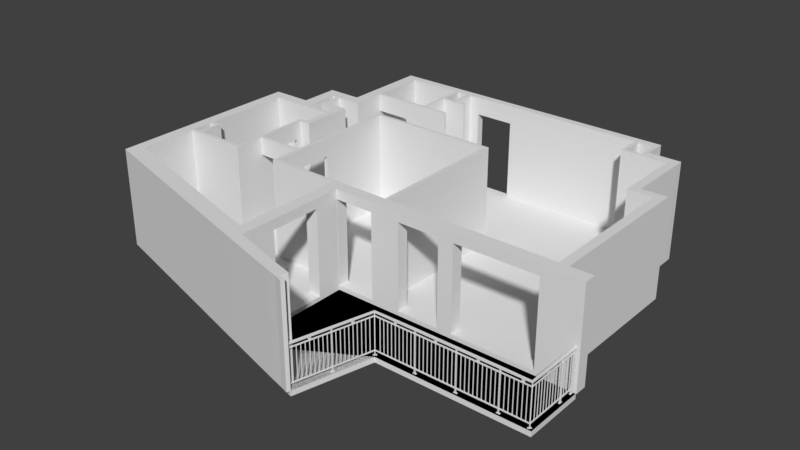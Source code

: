 # Source: appartement7.blend  (saved by Blender 2.79.0; exported with 4.5.12 LTS)
import bpy
from mathutils import Matrix  # noqa: F401  (used for matrix-valued properties, if any)

bpy.ops.wm.read_factory_settings(use_empty=True)
scene = bpy.context.scene
scene.name = 'Scene'

# ---- collections
col_collection_1 = bpy.data.collections.new('Collection 1'); scene.collection.children.link(col_collection_1)

# ---- materials (node trees are filled in below, after node groups)
mat_material = bpy.data.materials.new('Material')
mat_material.alpha_threshold = 0.0
mat_material.roughness = 0.5
mat_material.line_color = (0.0, 0.0, 0.0, 1.0)

# ---- material node trees

# ---- world
world_world = bpy.data.worlds.new('World'); scene.world = world_world
world_world.color = (0.05088, 0.05088, 0.05088)
world_world.use_sun_shadow = False
world_world.sun_shadow_jitter_overblur = 0.0
world_world.cycles.sampling_method = 'MANUAL'

# ---- meshes
me_plane_007 = bpy.data.meshes.new('Plane.007')
me_plane_007.from_pydata([(378.4, -290.3, 6.348e-06), (378.4, -136.3, 6.348e-06), (578.4, -290.3, 6.348e-06), (578.4, -136.3, 6.348e-06), (-41.08, -290.3, 6.348e-06), (-41.08, -136.3, 6.348e-06), (198.0, -136.3, 6.348e-06), (198.0, -290.3, 6.348e-06), (-41.08, -430.4, 6.348e-06), (149.3, -483.0, 7.788e-06), (578.4, -290.3, 6.348e-06), (378.4, -290.3, 6.348e-06), (378.4, -136.3, 6.348e-06), (578.4, -136.3, 6.348e-06), (-41.08, -290.3, 6.348e-06), (-41.08, -136.3, 6.348e-06), (198.0, -136.3, 6.348e-06), (198.0, -290.3, 6.348e-06), (149.3, -483.0, 7.788e-06), (-41.08, -430.4, 6.348e-06), (578.4, -290.3, 6.348e-06), (378.4, -290.3, 6.348e-06), (378.4, -136.3, 6.348e-06), (578.4, -136.3, 6.348e-06), (-41.08, -290.3, 6.348e-06), (-41.08, -136.3, 6.348e-06), (198.0, -136.3, 6.348e-06), (198.0, -290.3, 6.348e-06), (149.3, -483.0, 7.788e-06), (-41.08, -430.4, 6.348e-06), (378.4, -290.3, -13.0), (378.4, -136.3, -13.0), (578.4, -136.3, -13.0), (578.4, -290.3, -13.0), (198.0, -290.3, -13.0), (-41.08, -290.3, -13.0), (-41.08, -136.3, -13.0), (198.0, -136.3, -13.0), (378.4, -290.3, -13.0), (198.0, -290.3, -13.0), (198.0, -136.3, -13.0), (378.4, -136.3, -13.0), (149.3, -483.0, -13.0), (-41.08, -430.4, -13.0), (-41.08, -290.3, -13.0), (198.0, -290.3, -13.0)], [], [(7, 17, 11, 0), (2, 3, 1, 6, 5, 4, 8, 9, 7, 0), (3, 13, 12, 1), (8, 19, 18, 9), (6, 16, 15, 5), (10, 11, 21, 20), (17, 18, 28, 27), (13, 10, 20, 23), (11, 17, 27, 21), (9, 18, 17, 7), (2, 10, 13, 3), (1, 12, 16, 6), (0, 11, 10, 2), (5, 15, 14, 4), (4, 14, 19, 8), (16, 12, 22, 26), (14, 15, 25, 24), (19, 14, 24, 29), (15, 16, 26, 25), (18, 19, 29, 28), (12, 13, 23, 22), (30, 31, 32, 33), (22, 21, 20, 23), (23, 32, 31, 22), (20, 33, 32, 23), (21, 30, 33, 20), (34, 35, 36, 37), (25, 36, 35, 24), (26, 37, 36, 25), (38, 39, 40, 41), (27, 39, 38, 21), (22, 41, 40, 26), (26, 27, 21, 22), (42, 43, 44, 45), (29, 43, 42, 28), (24, 44, 43, 29), (28, 42, 45, 27), (24, 27, 26, 25), (27, 24, 29, 28)])
me_plane_007.use_remesh_preserve_volume = False
me_plane_007.use_remesh_preserve_attributes = False
me_plane_007.use_mirror_vertex_groups = False
me_plane_007.update()
me_plane_006 = bpy.data.meshes.new('Plane.006')
me_plane_006.from_pydata([(-187.8, -85.02, -1.601e-11), (101.2, -85.02, 6.854e-14), (-187.8, 77.84, 1.922e-05), (101.2, 76.7, 1.777e-05), (22.43, -85.02, -2.021e-12), (22.43, 77.84, 1.922e-05), (101.2, 99.86, 4.74e-05), (22.43, 99.86, 4.74e-05)], [], [(4, 5, 3, 1), (0, 2, 5, 4), (3, 5, 7, 6)])
me_plane_006.use_remesh_preserve_volume = False
me_plane_006.use_remesh_preserve_attributes = False
me_plane_006.use_mirror_vertex_groups = False
me_plane_006.update()
me_plane_005 = bpy.data.meshes.new('Plane.005')
me_plane_005.from_pydata([(-50.55, -85.02, 0.0), (100.0, -85.02, 0.0), (-50.55, 62.81, 0.0), (100.0, 62.81, 0.0), (-50.55, 487.8, 0.0004424), (100.0, 487.8, 0.0004424), (30.3, -85.02, 0.0), (30.3, 62.81, 0.0), (30.3, 487.8, 0.0004424), (100.0, -23.65, 0.0), (-50.55, -23.65, 0.0), (30.3, -23.65, 0.0), (-163.8, 62.81, -1.309e-11), (-163.8, -23.65, -1.309e-11), (-163.8, 487.8, 0.0004424), (100.0, 189.6, 0.000132), (-50.55, 189.6, 0.000132), (30.3, 189.6, 0.000132), (-163.8, 189.6, 0.000132), (-50.55, 552.6, 0.0005099), (30.3, 552.6, 0.0005099), (-163.8, 552.6, 0.0005099)], [], [(11, 7, 3, 9), (17, 8, 5, 15), (16, 4, 8, 17), (10, 2, 7, 11), (0, 10, 11, 6), (6, 11, 9, 1), (2, 10, 13, 12), (16, 18, 14, 4), (2, 12, 18, 16), (2, 16, 17, 7), (7, 17, 15, 3), (14, 21, 19, 4), (4, 19, 20, 8)])
me_plane_005.use_remesh_preserve_volume = False
me_plane_005.use_remesh_preserve_attributes = False
me_plane_005.use_mirror_vertex_groups = False
me_plane_005.update()
me_plane_004 = bpy.data.meshes.new('Plane.004')
me_plane_004.from_pydata([(-5.748, -85.02, -2.355e-11), (104.2, -85.02, 5.76e-11), (-5.748, 136.2, 9.384e-05), (104.2, 136.2, 9.384e-05), (-370.7, -85.02, -1.771e-11), (-370.7, 136.2, 9.384e-05), (-5.748, 784.6, 0.0009235), (-370.7, 784.6, 0.0009235), (-160.6, 136.2, 9.384e-05), (-160.6, -85.02, -7.516e-12), (-160.6, 784.6, 0.0009235), (-370.7, -105.0, -2.559e-05), (-160.6, -105.0, -2.559e-05), (19.62, -85.02, -5.236e-11), (19.62, 136.2, 9.384e-05), (-81.51, -85.02, -1.102e-11), (-81.51, 136.2, 9.384e-05), (-81.51, 784.6, 0.0009235), (-5.748, -165.5, -0.000103), (19.62, -165.5, -0.000103), (-81.51, -165.5, -0.000103), (-5.748, 213.2, 0.0001924), (-370.7, 213.2, 0.0001924), (-160.6, 213.2, 0.0001924), (-81.51, 213.2, 0.0001924), (-583.0, -85.02, -6.953e-12), (-647.8, 136.2, 9.384e-05), (-577.0, -105.0, -2.559e-05), (-669.4, 213.2, 0.0001924), (-370.7, -276.6, -0.0002451), (-528.4, -276.6, -0.0002451), (-5.748, 712.7, 0.0008316), (-160.6, 712.7, 0.0008316), (-81.51, 712.7, 0.0008316), (-370.7, 712.7, 0.0008316), (7.564, 784.6, 0.0009235), (7.564, 712.7, 0.0008316)], [], [(13, 14, 3, 1), (9, 4, 5, 8), (33, 17, 6, 31), (34, 7, 10, 32), (15, 9, 8, 16), (9, 12, 11, 4), (0, 2, 14, 13), (0, 15, 16, 2), (32, 10, 17, 33), (13, 19, 18, 0), (0, 18, 20, 15), (8, 23, 24, 16), (5, 22, 23, 8), (16, 24, 21, 2), (11, 27, 25, 4), (5, 26, 28, 22), (4, 25, 26, 5), (11, 29, 30, 27), (23, 32, 33, 24), (22, 34, 32, 23), (24, 33, 31, 21), (31, 6, 35, 36)])
me_plane_004.use_remesh_preserve_volume = False
me_plane_004.use_remesh_preserve_attributes = False
me_plane_004.use_mirror_vertex_groups = False
me_plane_004.update()
me_plane_001 = bpy.data.meshes.new('Plane.001')
me_plane_001.from_pydata([(-54.0, -85.02, 0.0), (100.0, -85.02, 0.0), (-54.0, 62.81, 0.0), (100.0, 62.81, 0.0)], [], [(0, 2, 3, 1)])
me_plane_001.use_remesh_preserve_volume = False
me_plane_001.use_remesh_preserve_attributes = False
me_plane_001.use_mirror_vertex_groups = False
me_plane_001.update()
me_plane_003 = bpy.data.meshes.new('Plane.003')
me_plane_003.from_pydata([(-16.7, -10.57, 0.0), (13.3, -10.57, 0.0), (-16.7, 9.22, 0.0), (13.3, 9.22, 0.0), (-16.7, -241.8, 0.0), (13.3, -241.8, 0.0), (-16.7, -211.3, 0.0), (13.3, -211.3, 0.0), (-103.5, -241.8, 0.0), (-103.5, -211.3, 0.0), (-71.92, -211.3, 0.0), (-71.92, -241.8, 0.0), (-103.5, -340.0, 0.0), (-71.92, -340.0, 0.0), (-103.5, -310.7, 0.0), (-71.92, -310.7, 0.0), (-203.6, -340.0, 0.0), (-203.6, -310.7, 0.0), (-174.4, -310.7, 0.0), (-174.4, -340.0, 0.0), (-203.6, -773.4, 0.0), (-174.4, -773.4, 0.0), (-203.6, -806.7, 0.0), (226.4, -10.57, 0.0), (226.4, 9.22, 0.0), (189.7, -10.57, 0.0), (189.7, 9.22, 0.0), (201.0, -10.57, 0.0), (201.0, 9.22, 0.0), (189.7, -75.82, 0.0), (201.0, -75.82, 0.0), (189.7, -66.97, 0.0), (201.0, -66.97, 0.0), (226.3, -75.82, 0.0), (226.3, -66.97, 0.0), (153.0, -75.82, 0.0), (153.0, -66.97, 0.0), (153.1, 9.22, 0.0), (153.1, -10.57, 0.0), (161.7, -10.57, 0.0), (161.7, 9.22, 0.0), (161.7, -66.97, 0.0), (161.7, -75.82, 0.0), (153.0, -154.7, 0.0), (161.7, -154.7, 0.0), (153.0, -147.3, 0.0), (161.7, -147.3, 0.0), (509.1, -998.4, -8.156e-10), (-188.3, -804.1, 0.0), (286.8, -939.3, 0.0), (455.2, -983.6, -8.156e-10), (225.6, -154.7, 0.0), (225.6, -147.3, 0.0), (490.5, -993.1, -8.156e-10), (308.2, -942.4, -5.401e-11), (-203.6, -801.4, 0.0), (487.2, -1001.0, -8.156e-10), (103.2, -154.7, 0.0), (103.2, -147.3, 0.0), (497.1, -976.5, -8.156e-10), (451.9, -991.9, -8.156e-10), (461.8, -967.0, -8.156e-10), (-174.4, -331.8, 0.0), (-203.6, -790.9, 0.0), (-103.5, -331.8, 0.0), (-71.92, -331.8, 0.0), (-203.6, -331.8, 0.0), (-182.7, -791.8, 0.0), (13.3, -340.0, 0.0), (13.3, -331.8, 0.0), (-4.626, -331.8, 0.0), (-4.626, -340.0, 0.0), (13.3, -420.8, 0.0), (-4.626, -420.8, 0.0), (13.3, -411.1, 0.0), (-4.626, -411.1, 0.0), (-23.62, -420.8, 0.0), (-23.62, -411.1, 0.0), (-15.31, -420.8, 0.0), (-15.31, -411.1, 0.0), (-23.62, -435.9, 0.0), (-15.31, -435.9, 0.0), (6.132, -331.8, 0.0), (6.132, -340.0, 0.0), (6.132, -420.8, 0.0), (6.132, -411.1, 0.0), (13.3, -289.3, 0.0), (6.132, -289.3, 0.0), (6.132, -297.4, 0.0), (13.3, -297.4, 0.0), (-58.69, -289.3, 0.0), (-58.69, -297.4, 0.0), (-58.56, -241.8, 0.0), (-58.56, -211.3, 0.0), (-50.21, -241.8, 0.0), (-50.21, -211.3, 0.0), (-50.04, -297.4, 0.0), (-50.04, -289.3, 0.0), (-203.6, -562.1, 0.0), (-174.4, -562.1, 0.0), (-203.6, -570.2, 0.0), (-174.4, -570.2, 0.0), (-148.9, -562.1, 0.0), (-148.9, -570.2, 0.0), (-156.5, -570.2, 0.0), (-156.5, -562.1, 0.0), (-203.6, -621.0, 0.0), (-174.4, -621.0, 0.0), (-203.6, -630.5, 0.0), (-174.4, -630.5, 0.0), (-15.31, -621.0, 0.0), (-15.31, -630.5, 0.0), (-156.8, -630.5, 0.0), (-156.8, -621.0, 0.0), (-149.2, -630.5, 0.0), (-149.2, -621.0, 0.0), (-24.14, -630.5, 0.0), (-24.14, -621.0, 0.0), (-15.31, -514.5, 0.0), (-24.14, -514.5, 0.0), (352.6, -10.57, 0.0), (352.6, 9.22, 0.0), (327.2, -10.57, 0.0), (327.2, 9.22, 0.0), (738.3, -10.57, 0.0), (738.3, 9.22, 0.0), (727.6, -10.57, 0.0), (727.6, 9.22, 0.0), (680.3, 9.22, 0.0), (680.3, -10.57, 0.0), (690.1, -10.57, 0.0), (690.1, 9.22, 0.0), (680.3, -74.62, 0.0), (690.1, -74.62, 0.0), (738.3, -58.44, 0.0), (727.6, -58.44, 0.0), (727.6, -48.98, 0.0), (738.3, -48.98, 0.0), (819.6, -58.44, 0.0), (819.6, -48.98, 0.0), (680.3, -65.56, 0.0), (690.1, -65.56, 0.0), (819.9, -74.62, 0.0), (819.9, -65.56, 0.0), (797.1, -74.62, 0.0), (797.1, -65.56, 0.0), (797.2, -58.44, 0.0), (797.2, -48.98, 0.0), (819.9, -254.5, 0.0), (797.1, -254.5, 0.0), (797.1, -233.8, 0.0), (819.9, -233.8, 0.0), (883.9, -254.5, 0.0), (883.9, -233.8, 0.0), (860.3, -254.5, 0.0), (860.3, -233.8, 0.0), (883.9, -652.7, 0.0), (860.3, -652.7, 0.0), (860.3, -622.5, 0.0), (883.9, -622.5, 0.0), (939.0, -652.7, 0.0), (939.0, -622.5, 0.0), (286.8, -652.7, 0.0), (318.5, -622.5, 0.0), (318.5, -652.7, 0.0), (286.8, -622.5, 0.0), (429.3, -652.7, 0.0), (429.3, -622.5, 0.0), (436.9, -622.5, 0.0), (436.9, -652.7, 0.0), (429.3, -260.0, 0.0), (436.9, -260.0, 0.0), (429.3, -268.6, 0.0), (436.9, -268.6, 0.0), (102.1, -260.0, 0.0), (102.1, -268.6, 0.0), (111.0, -268.6, 0.0), (111.0, -260.0, 0.0), (102.1, -462.7, 0.0), (111.0, -462.7, 0.0), (318.5, -630.8, 0.0), (286.8, -630.8, 0.0), (102.1, -622.5, 0.0), (102.1, -630.8, 0.0), (111.0, -630.8, 0.0), (111.0, -622.5, 0.0), (102.1, -540.6, 0.0), (111.0, -540.6, 0.0), (102.1, -547.1, 0.0), (111.0, -547.1, 0.0), (111.0, -554.4, 0.0), (102.1, -554.4, 0.0), (68.53, -547.1, 0.0), (68.53, -554.4, 0.0), (318.5, -926.4, 0.0), (286.8, -926.4, 0.0), (286.8, -902.9, 0.0), (318.5, -902.6, 0.0), (303.1, -950.3, -8.08e-11), (286.8, -945.7, 0.0), (-191.1, -810.2, 0.0), (505.8, -1007.0, -8.156e-10), (-16.7, 9.22, 204.0), (-16.7, -10.57, 204.0), (13.3, -10.57, 204.0), (13.3, 9.22, 204.0), (-16.7, -241.8, 204.0), (13.3, -241.8, 204.0), (-16.7, -211.3, 204.0), (13.3, -211.3, 204.0), (-103.5, -211.3, 204.0), (-103.5, -241.8, 204.0), (-71.92, -211.3, 204.0), (-50.21, -241.8, 204.0), (-58.56, -211.3, 204.0), (-71.92, -241.8, 204.0), (-103.5, -340.0, 204.0), (-71.92, -340.0, 204.0), (-71.92, -310.7, 204.0), (-103.5, -310.7, 204.0), (-174.4, -310.7, 204.0), (-203.6, -310.7, 204.0), (-174.4, -340.0, 204.0), (-203.6, -340.0, 204.0), (-203.6, -773.4, 204.0), (-174.4, -773.4, 204.0), (-203.6, -630.5, 204.0), (-174.4, -562.1, 204.0), (-191.1, -810.2, 204.0), (-203.6, -806.7, 204.0), (-203.6, -801.4, 204.0), (497.1, -976.5, 204.0), (461.8, -967.0, 204.0), (226.4, -10.57, 204.0), (226.4, 9.22, 204.0), (201.0, -10.57, 204.0), (153.1, 9.22, 204.0), (161.7, -10.57, 204.0), (189.7, -10.57, 204.0), (201.0, 9.22, 204.0), (189.7, 9.22, 204.0), (189.7, -75.82, 204.0), (201.0, -75.82, 204.0), (189.7, -66.97, 204.0), (201.0, -66.97, 204.0), (226.3, -75.82, 204.0), (226.3, -66.97, 204.0), (153.0, -66.97, 204.0), (153.0, -75.82, 204.0), (161.7, -66.97, 204.0), (161.7, -75.82, 204.0), (161.7, 9.22, 204.0), (153.1, -10.57, 204.0), (153.0, -154.7, 204.0), (161.7, -154.7, 204.0), (153.0, -147.3, 204.0), (161.7, -147.3, 204.0), (509.1, -998.4, 204.0), (490.5, -993.1, 204.0), (487.2, -1001.0, 204.0), (505.8, -1007.0, 204.0), (225.6, -154.7, 204.0), (225.6, -147.3, 204.0), (103.2, -147.3, 204.0), (103.2, -154.7, 204.0), (318.5, -926.4, 204.0), (303.1, -950.3, 204.0), (286.8, -945.7, 204.0), (-71.92, -331.8, 204.0), (451.9, -991.9, 204.0), (-203.6, -790.9, 204.0), (13.3, -340.0, 204.0), (13.3, -331.8, 204.0), (6.132, -331.8, 204.0), (-4.626, -340.0, 204.0), (-4.626, -331.8, 204.0), (6.132, -420.8, 204.0), (-4.626, -420.8, 204.0), (13.3, -411.1, 204.0), (13.3, -420.8, 204.0), (-4.626, -411.1, 204.0), (-23.62, -420.8, 204.0), (-23.62, -411.1, 204.0), (-15.31, -420.8, 204.0), (-15.31, -411.1, 204.0), (-15.31, -435.9, 204.0), (-23.62, -435.9, 204.0), (6.132, -289.3, 204.0), (13.3, -289.3, 204.0), (6.132, -297.4, 204.0), (13.3, -297.4, 204.0), (-58.69, -297.4, 204.0), (-58.69, -289.3, 204.0), (-50.04, -297.4, 204.0), (-50.04, -289.3, 204.0), (-58.56, -241.8, 204.0), (-50.21, -211.3, 204.0), (-203.6, -562.1, 204.0), (-174.4, -570.2, 204.0), (-203.6, -570.2, 204.0), (-174.4, -621.0, 204.0), (-148.9, -570.2, 204.0), (-148.9, -562.1, 204.0), (-156.5, -570.2, 204.0), (-156.5, -562.1, 204.0), (-203.6, -621.0, 204.0), (-174.4, -630.5, 204.0), (-15.31, -630.5, 204.0), (-15.31, -621.0, 204.0), (-24.14, -630.5, 204.0), (-156.8, -621.0, 204.0), (-156.8, -630.5, 204.0), (-149.2, -621.0, 204.0), (-149.2, -630.5, 204.0), (-24.14, -621.0, 204.0), (-15.31, -514.5, 204.0), (-24.14, -514.5, 204.0), (352.6, -10.57, 204.0), (352.6, 9.22, 204.0), (327.2, -10.57, 204.0), (327.2, 9.22, 204.0), (738.3, -10.57, 204.0), (738.3, 9.22, 204.0), (727.6, -10.57, 204.0), (680.3, 9.22, 204.0), (690.1, -10.57, 204.0), (727.6, 9.22, 204.0), (690.1, 9.22, 204.0), (680.3, -10.57, 204.0), (680.3, -74.62, 204.0), (690.1, -74.62, 204.0), (680.3, -65.56, 204.0), (690.1, -65.56, 204.0), (727.6, -58.44, 204.0), (738.3, -58.44, 204.0), (727.6, -48.98, 204.0), (738.3, -48.98, 204.0), (819.6, -58.44, 204.0), (819.6, -48.98, 204.0), (797.2, -58.44, 204.0), (797.2, -48.98, 204.0), (819.9, -74.62, 204.0), (819.9, -65.56, 204.0), (797.1, -74.62, 204.0), (797.1, -65.56, 204.0), (797.1, -254.5, 204.0), (819.9, -254.5, 204.0), (797.1, -233.8, 204.0), (819.9, -233.8, 204.0), (883.9, -254.5, 204.0), (883.9, -233.8, 204.0), (860.3, -254.5, 204.0), (860.3, -233.8, 204.0), (860.3, -652.7, 204.0), (883.9, -652.7, 204.0), (860.3, -622.5, 204.0), (883.9, -622.5, 204.0), (939.0, -652.7, 204.0), (939.0, -622.5, 204.0), (429.3, -652.7, 204.0), (318.5, -652.7, 204.0), (436.9, -622.5, 204.0), (436.9, -652.7, 204.0), (318.5, -622.5, 204.0), (318.5, -630.8, 204.0), (318.5, -902.6, 204.0), (286.8, -652.7, 204.0), (286.8, -902.9, 204.0), (286.8, -622.5, 204.0), (429.3, -622.5, 204.0), (429.3, -260.0, 204.0), (436.9, -260.0, 204.0), (429.3, -268.6, 204.0), (436.9, -268.6, 204.0), (102.1, -268.6, 204.0), (102.1, -260.0, 204.0), (111.0, -268.6, 204.0), (111.0, -260.0, 204.0), (111.0, -462.7, 204.0), (102.1, -462.7, 204.0), (286.8, -630.8, 204.0), (102.1, -622.5, 204.0), (102.1, -630.8, 204.0), (111.0, -630.8, 204.0), (111.0, -622.5, 204.0), (102.1, -540.6, 204.0), (111.0, -540.6, 204.0), (102.1, -547.1, 204.0), (111.0, -554.4, 204.0), (102.1, -554.4, 204.0), (111.0, -547.1, 204.0), (68.53, -554.4, 204.0), (68.53, -547.1, 204.0), (-203.6, -331.8, 204.0), (13.3, -147.3, 0.0), (-16.7, -147.3, 0.0), (13.3, -147.3, 204.0), (-16.7, -147.3, 204.0), (-16.7, -154.7, 0.0), (-16.7, -154.7, 204.0), (13.3, -154.7, 0.0), (13.3, -154.7, 204.0), (6.234, -10.57, 0.0), (6.234, 9.22, 0.0), (6.234, -241.8, 0.0), (6.234, -211.3, 0.0), (6.234, 9.22, 204.0), (6.234, -241.8, 204.0), (6.234, -147.3, 0.0), (6.234, -154.7, 0.0), (-15.31, -547.1, 0.0), (-24.14, -547.1, 0.0), (-15.31, -547.1, 204.0), (-24.14, -547.1, 204.0), (-24.14, -554.4, 0.0), (-24.14, -554.4, 204.0), (-15.31, -554.4, 0.0), (-15.31, -554.4, 204.0), (-16.7, 9.22, 250.0), (-16.7, -10.57, 250.0), (13.3, -10.57, 250.0), (13.3, 9.22, 250.0), (-16.7, -241.8, 250.0), (13.3, -241.8, 250.0), (-16.7, -211.3, 250.0), (13.3, -211.3, 250.0), (-103.5, -211.3, 250.0), (-103.5, -241.8, 250.0), (-71.92, -211.3, 250.0), (-50.21, -241.8, 250.0), (-58.56, -211.3, 250.0), (-71.92, -241.8, 250.0), (-103.5, -340.0, 250.0), (-71.92, -340.0, 250.0), (-71.92, -310.7, 250.0), (-103.5, -310.7, 250.0), (-174.4, -310.7, 250.0), (-203.6, -310.7, 250.0), (-174.4, -340.0, 250.0), (-203.6, -340.0, 250.0), (-174.4, -331.8, 250.0), (-203.6, -773.4, 250.0), (-174.4, -773.4, 250.0), (-203.6, -630.5, 250.0), (-174.4, -562.1, 250.0), (-191.1, -810.2, 250.0), (-203.6, -806.7, 250.0), (-203.6, -801.4, 250.0), (497.1, -976.5, 250.0), (461.8, -967.0, 250.0), (226.4, -10.57, 250.0), (226.4, 9.22, 250.0), (201.0, -10.57, 250.0), (153.1, 9.22, 250.0), (161.7, -10.57, 250.0), (189.7, -10.57, 250.0), (201.0, 9.22, 250.0), (189.7, 9.22, 250.0), (189.7, -75.82, 250.0), (201.0, -75.82, 250.0), (189.7, -66.97, 250.0), (201.0, -66.97, 250.0), (226.3, -75.82, 250.0), (226.3, -66.97, 250.0), (153.0, -66.97, 250.0), (153.0, -75.82, 250.0), (161.7, -66.97, 250.0), (161.7, -75.82, 250.0), (161.7, 9.22, 250.0), (153.1, -10.57, 250.0), (153.0, -154.7, 250.0), (161.7, -154.7, 250.0), (153.0, -147.3, 250.0), (161.7, -147.3, 250.0), (509.1, -998.4, 250.0), (490.5, -993.1, 250.0), (487.2, -1001.0, 250.0), (505.8, -1007.0, 250.0), (308.2, -942.4, 250.0), (286.8, -939.3, 250.0), (225.6, -154.7, 250.0), (225.6, -147.3, 250.0), (455.2, -983.6, 250.0), (-188.3, -804.1, 250.0), (103.2, -147.3, 250.0), (103.2, -154.7, 250.0), (-182.7, -791.8, 250.0), (286.8, -926.4, 250.0), (318.5, -926.4, 250.0), (303.1, -950.3, 250.0), (286.8, -945.7, 250.0), (-103.5, -331.8, 250.0), (-71.92, -331.8, 250.0), (451.9, -991.9, 250.0), (-203.6, -790.9, 250.0), (13.3, -340.0, 250.0), (13.3, -331.8, 250.0), (6.132, -331.8, 250.0), (-4.626, -340.0, 250.0), (6.132, -340.0, 250.0), (-4.626, -331.8, 250.0), (6.132, -420.8, 250.0), (-4.626, -420.8, 250.0), (13.3, -411.1, 250.0), (13.3, -420.8, 250.0), (-4.626, -411.1, 250.0), (6.132, -411.1, 250.0), (-23.62, -420.8, 250.0), (-23.62, -411.1, 250.0), (-15.31, -420.8, 250.0), (-15.31, -411.1, 250.0), (-15.31, -435.9, 250.0), (-23.62, -435.9, 250.0), (6.132, -289.3, 250.0), (13.3, -289.3, 250.0), (6.132, -297.4, 250.0), (13.3, -297.4, 250.0), (-58.69, -297.4, 250.0), (-58.69, -289.3, 250.0), (-50.04, -297.4, 250.0), (-50.04, -289.3, 250.0), (-58.56, -241.8, 250.0), (-50.21, -211.3, 250.0), (-203.6, -562.1, 250.0), (-174.4, -570.2, 250.0), (-203.6, -570.2, 250.0), (-174.4, -621.0, 250.0), (-148.9, -570.2, 250.0), (-148.9, -562.1, 250.0), (-156.5, -570.2, 250.0), (-156.5, -562.1, 250.0), (-203.6, -621.0, 250.0), (-174.4, -630.5, 250.0), (-15.31, -630.5, 250.0), (-15.31, -621.0, 250.0), (-24.14, -630.5, 250.0), (-156.8, -621.0, 250.0), (-156.8, -630.5, 250.0), (-149.2, -621.0, 250.0), (-149.2, -630.5, 250.0), (-24.14, -621.0, 250.0), (-15.31, -514.5, 250.0), (-24.14, -514.5, 250.0), (352.6, -10.57, 250.0), (352.6, 9.22, 250.0), (327.2, -10.57, 250.0), (327.2, 9.22, 250.0), (738.3, -10.57, 250.0), (738.3, 9.22, 250.0), (727.6, -10.57, 250.0), (680.3, 9.22, 250.0), (690.1, -10.57, 250.0), (727.6, 9.22, 250.0), (690.1, 9.22, 250.0), (680.3, -10.57, 250.0), (680.3, -74.62, 250.0), (690.1, -74.62, 250.0), (680.3, -65.56, 250.0), (690.1, -65.56, 250.0), (727.6, -58.44, 250.0), (738.3, -58.44, 250.0), (727.6, -48.98, 250.0), (738.3, -48.98, 250.0), (819.6, -58.44, 250.0), (819.6, -48.98, 250.0), (797.2, -58.44, 250.0), (797.2, -48.98, 250.0), (819.9, -74.62, 250.0), (819.9, -65.56, 250.0), (797.1, -74.62, 250.0), (797.1, -65.56, 250.0), (797.1, -254.5, 250.0), (819.9, -254.5, 250.0), (797.1, -233.8, 250.0), (819.9, -233.8, 250.0), (883.9, -254.5, 250.0), (883.9, -233.8, 250.0), (860.3, -254.5, 250.0), (860.3, -233.8, 250.0), (860.3, -652.7, 250.0), (883.9, -652.7, 250.0), (860.3, -622.5, 250.0), (883.9, -622.5, 250.0), (939.0, -652.7, 250.0), (939.0, -622.5, 250.0), (429.3, -652.7, 250.0), (318.5, -652.7, 250.0), (436.9, -622.5, 250.0), (436.9, -652.7, 250.0), (318.5, -622.5, 250.0), (318.5, -630.8, 250.0), (318.5, -902.6, 250.0), (286.8, -652.7, 250.0), (286.8, -902.9, 250.0), (286.8, -622.5, 250.0), (429.3, -622.5, 250.0), (429.3, -260.0, 250.0), (436.9, -260.0, 250.0), (429.3, -268.6, 250.0), (436.9, -268.6, 250.0), (102.1, -268.6, 250.0), (102.1, -260.0, 250.0), (111.0, -268.6, 250.0), (111.0, -260.0, 250.0), (111.0, -462.7, 250.0), (102.1, -462.7, 250.0), (286.8, -630.8, 250.0), (102.1, -622.5, 250.0), (102.1, -630.8, 250.0), (111.0, -630.8, 250.0), (111.0, -622.5, 250.0), (102.1, -540.6, 250.0), (111.0, -540.6, 250.0), (102.1, -547.1, 250.0), (111.0, -554.4, 250.0), (102.1, -554.4, 250.0), (111.0, -547.1, 250.0), (68.53, -554.4, 250.0), (68.53, -547.1, 250.0), (-203.6, -331.8, 250.0), (13.3, -147.3, 250.0), (-16.7, -147.3, 250.0), (-16.7, -154.7, 250.0), (13.3, -154.7, 250.0), (6.234, -10.57, 250.0), (6.234, 9.22, 250.0), (6.234, -241.8, 250.0), (6.234, -211.3, 250.0), (6.234, -147.3, 250.0), (6.234, -154.7, 250.0), (-15.31, -547.1, 250.0), (-24.14, -547.1, 250.0), (-24.14, -554.4, 250.0), (-15.31, -554.4, 250.0), (596.1, -668.9, 10.38), (633.4, -652.7, 225.6), (633.4, -622.5, 225.6), (633.4, -652.7, 10.38), (633.4, -622.5, 10.38), (839.9, -622.5, 10.38), (839.9, -652.7, 10.38), (839.9, -652.7, 225.6), (839.9, -622.5, 225.6), (839.9, -652.7, 204.0), (839.9, -622.5, 204.0), (633.4, -652.7, 204.0), (633.4, -622.5, 204.0), (490.2, -622.5, 225.6), (490.2, -652.7, 225.6), (490.2, -622.5, 10.38), (490.2, -652.7, 10.38), (596.1, -622.5, 10.38), (596.1, -652.7, 10.38), (596.1, -622.5, 225.6), (596.1, -652.7, 225.6), (596.1, -652.7, 204.0), (596.1, -622.5, 204.0), (490.2, -652.7, 204.0), (490.2, -622.5, 204.0), (318.5, -715.0, 225.6), (286.8, -715.0, 225.6), (318.5, -841.6, 10.38), (286.8, -841.6, 10.38), (318.5, -715.0, 10.38), (286.8, -715.0, 10.38), (318.5, -841.6, 225.6), (286.8, -841.6, 225.6), (318.5, -715.0, 204.0), (286.8, -715.0, 204.0), (318.5, -841.6, 204.0), (286.8, -841.6, 204.0), (318.9, -622.5, 225.6), (318.9, -652.7, 225.6), (416.7, -622.5, 10.38), (416.7, -652.7, 10.38), (318.9, -622.5, 10.38), (318.9, -652.7, 10.38), (416.7, -652.7, 225.6), (416.7, -622.5, 225.6), (318.9, -622.5, 204.0), (318.9, -652.7, 204.0), (416.7, -622.5, 204.0), (416.7, -652.7, 204.0)], [], [(402, 403, 3, 1), (405, 404, 4, 6), (409, 405, 6, 398), (11, 8, 9, 10), (92, 11, 10, 93), (65, 13, 12, 64), (11, 15, 14, 8), (62, 66, 17, 18), (64, 62, 18, 14), (109, 21, 20, 108), (195, 67, 21, 196), (28, 24, 23, 27), (40, 26, 25, 39), (26, 28, 27, 25), (32, 30, 29, 31), (27, 32, 31, 25), (32, 34, 33, 30), (42, 35, 36, 41), (3, 37, 38, 1), (37, 40, 39, 38), (29, 42, 41, 31), (41, 36, 38, 39), (67, 195, 49, 48), (42, 46, 45, 35), (46, 44, 43, 45), (22, 55, 48, 200), (54, 49, 195, 194), (194, 61, 50, 54), (46, 52, 51, 44), (43, 57, 58, 45), (12, 19, 62, 64), (19, 16, 66, 62), (15, 65, 64, 14), (50, 53, 56, 60), (63, 20, 21, 67), (48, 49, 199, 200), (55, 63, 67, 48), (83, 82, 69, 68), (13, 65, 70, 71), (85, 74, 72, 84), (83, 68, 74, 85), (79, 78, 76, 77), (75, 73, 78, 79), (76, 78, 81, 80), (71, 83, 85, 75), (75, 85, 84, 73), (71, 70, 82, 83), (89, 88, 87, 86), (69, 82, 88, 89), (97, 96, 91, 90), (94, 92, 93, 95), (4, 94, 95, 6), (87, 88, 96, 97), (94, 97, 90, 92), (19, 99, 98, 16), (99, 101, 100, 98), (105, 102, 103, 104), (99, 105, 104, 101), (101, 107, 106, 100), (107, 109, 108, 106), (117, 110, 111, 116), (107, 113, 112, 109), (113, 115, 114, 112), (104, 103, 115, 113), (115, 117, 116, 114), (411, 119, 118, 410), (123, 121, 120, 122), (127, 125, 124, 126), (131, 127, 126, 130), (121, 128, 129, 120), (128, 131, 130, 129), (141, 133, 132, 140), (137, 134, 135, 136), (124, 137, 136, 126), (147, 139, 138, 146), (130, 141, 140, 129), (145, 143, 142, 144), (141, 145, 144, 133), (137, 147, 146, 134), (146, 138, 143, 145), (151, 148, 149, 150), (142, 151, 150, 144), (155, 153, 152, 154), (151, 155, 154, 148), (159, 156, 157, 158), (152, 159, 158, 154), (159, 161, 160, 156), (158, 157, 169, 168), (164, 162, 181, 180), (168, 169, 166, 167), (166, 164, 163, 167), (173, 172, 170, 171), (168, 167, 172, 173), (177, 176, 175, 174), (170, 172, 176, 177), (175, 176, 179, 178), (163, 180, 181, 165), (185, 184, 183, 182), (165, 181, 184, 185), (189, 188, 186, 187), (190, 191, 188, 189), (185, 182, 191, 190), (188, 191, 193, 192), (197, 194, 195, 196), (197, 196, 162, 164), (54, 50, 60, 198), (198, 199, 49, 54), (61, 59, 53, 50), (53, 47, 201, 56), (221, 393, 619, 437), (397, 399, 622, 621), (217, 274, 498, 433), (323, 335, 561, 549), (393, 223, 439, 619), (271, 272, 496, 495), (336, 321, 547, 562), (268, 218, 434, 492), (224, 270, 494, 441), (335, 333, 559, 561), (333, 334, 560, 559), (367, 225, 442, 593), (332, 325, 551, 558), (228, 267, 490, 445), (203, 397, 621, 419), (331, 329, 555, 557), (269, 259, 476, 493), (329, 330, 556, 555), (270, 230, 447, 494), (258, 231, 448, 475), (326, 327, 553, 552), (266, 269, 493, 489), (234, 451, 546, 320), (232, 265, 488, 449), (319, 545, 450, 233), (267, 266, 489, 490), (265, 365, 591, 488), (317, 328, 554, 543), (380, 366, 592, 606), (327, 324, 550, 553), (322, 326, 552, 548), (325, 323, 549, 551), (387, 392, 618, 613), (324, 318, 544, 550), (391, 389, 615, 617), (264, 253, 470, 485), (321, 322, 548, 547), (255, 263, 484, 472), (389, 381, 607, 615), (318, 320, 546, 544), (388, 390, 616, 614), (319, 317, 543, 545), (390, 386, 612, 616), (415, 314, 540, 632), (412, 315, 541, 630), (384, 388, 614, 610), (262, 256, 473, 481), (385, 387, 613, 611), (254, 261, 480, 471), (261, 262, 481, 480), (313, 309, 535, 539), (260, 257, 474, 477), (312, 301, 527, 538), (383, 380, 606, 609), (259, 260, 477, 476), (303, 310, 536, 529), (368, 384, 610, 594), (257, 258, 475, 474), (382, 383, 609, 608), (314, 312, 538, 540), (381, 382, 608, 607), (311, 313, 539, 537), (248, 255, 472, 465), (256, 250, 467, 473), (364, 363, 589, 590), (306, 311, 537, 532), (374, 379, 605, 600), (253, 254, 471, 470), (310, 300, 526, 536), (378, 376, 602, 604), (252, 247, 464, 469), (309, 307, 533, 535), (249, 237, 454, 466), (307, 308, 534, 533), (377, 375, 601, 603), (225, 306, 532, 442), (376, 372, 598, 602), (243, 249, 466, 460), (305, 226, 443, 531), (370, 377, 603, 596), (240, 251, 468, 457), (375, 374, 600, 601), (299, 305, 531, 525), (373, 371, 597, 599), (204, 252, 469, 420), (412, 630, 618, 392), (302, 304, 530, 528), (372, 369, 595, 598), (251, 236, 453, 468), (391, 617, 633, 417), (298, 303, 529, 524), (361, 373, 599, 587), (250, 241, 458, 467), (304, 227, 444, 530), (371, 370, 596, 597), (247, 248, 465, 464), (301, 302, 528, 527), (246, 244, 461, 463), (369, 681, 678, 671, 679, 363, 589, 595), (242, 245, 462, 459), (308, 417, 633, 534), (300, 298, 524, 526), (245, 246, 463, 462), (297, 299, 525, 523), (413, 415, 632, 631), (359, 362, 588, 585), (363, 368, 594, 589), (238, 243, 460, 455), (223, 297, 523, 439), (17, 66, 393, 221), (138, 139, 338, 337), (2, 0, 203, 202), (147, 137, 336, 340), (73, 84, 276, 277), (70, 65, 268, 275), (129, 140, 331, 328), (72, 74, 278, 279), (71, 75, 280, 274), (403, 2, 202, 406), (74, 68, 271, 278), (404, 5, 207, 407), (142, 143, 342, 341), (394, 1, 204, 396), (145, 141, 332, 344), (77, 76, 281, 282), (398, 6, 208, 399), (133, 144, 343, 330), (5, 7, 209, 207), (75, 79, 284, 280), (78, 73, 277, 283), (9, 8, 211, 210), (134, 146, 339, 334), (79, 77, 282, 284), (10, 9, 210, 212), (139, 147, 340, 338), (94, 4, 206, 213), (80, 81, 285, 286), (93, 10, 212, 214), (146, 145, 344, 339), (81, 78, 283, 285), (143, 138, 337, 342), (76, 80, 286, 281), (149, 148, 346, 345), (82, 70, 275, 273), (12, 13, 217, 216), (150, 149, 345, 347), (15, 11, 215, 218), (151, 142, 341, 348), (84, 72, 279, 276), (8, 14, 219, 211), (144, 150, 347, 343), (18, 17, 221, 220), (19, 12, 216, 222), (152, 153, 350, 349), (14, 18, 220, 219), (86, 87, 287, 288), (155, 151, 348, 352), (148, 154, 351, 346), (69, 89, 290, 272), (153, 155, 352, 350), (88, 82, 273, 289), (108, 20, 224, 226), (89, 86, 288, 290), (99, 19, 222, 227), (157, 156, 354, 353), (22, 200, 228, 229), (90, 91, 291, 292), (55, 22, 229, 230), (159, 152, 349, 356), (91, 96, 293, 291), (59, 61, 232, 231), (154, 158, 355, 351), (87, 97, 294, 287), (23, 24, 234, 233), (11, 92, 295, 215), (27, 23, 233, 235), (95, 93, 214, 296), (37, 3, 205, 236), (160, 161, 358, 357), (39, 25, 238, 237), (156, 160, 357, 354), (28, 26, 240, 239), (161, 159, 356, 358), (6, 95, 296, 208), (164, 166, 359, 682, 674, 676, 680, 360), (158, 168, 361, 658, 649, 651, 656, 646, 638, 639, 644, 355), (96, 88, 289, 293), (24, 28, 239, 234), (169, 157, 353, 643, 640, 637, 645, 655, 652, 650, 657, 362), (163, 164, 360, 363), (29, 30, 242, 241), (164, 180, 364, 360), (92, 90, 292, 295), (197, 164, 360, 667, 663, 661, 669, 365), (97, 94, 213, 294), (32, 27, 235, 244), (162, 196, 367, 670, 662, 664, 668, 366), (16, 98, 297, 223), (25, 31, 243, 238), (163, 165, 368, 363), (166, 169, 362, 359), (98, 100, 299, 297), (33, 34, 246, 245), (107, 101, 298, 300), (30, 33, 245, 242), (167, 163, 363, 679, 675, 673, 681, 369), (34, 32, 244, 246), (103, 102, 302, 301), (36, 35, 248, 247), (171, 170, 370, 371), (105, 99, 227, 304), (42, 29, 241, 250), (168, 173, 373, 361), (101, 104, 303, 298), (40, 37, 236, 251), (172, 167, 369, 372), (102, 105, 304, 302), (1, 38, 252, 204), (173, 171, 371, 373), (100, 106, 305, 299), (174, 175, 374, 375), (26, 40, 251, 240), (170, 177, 377, 370), (106, 108, 226, 305), (31, 41, 249, 243), (176, 172, 372, 376), (21, 109, 306, 225), (177, 174, 375, 377), (111, 110, 308, 307), (41, 39, 237, 249), (178, 179, 378, 379), (116, 111, 307, 309), (38, 36, 247, 252), (179, 176, 376, 378), (113, 107, 300, 310), (43, 44, 254, 253), (175, 178, 379, 374), (109, 112, 311, 306), (180, 163, 363, 364), (46, 42, 250, 256), (35, 45, 255, 248), (112, 114, 313, 311), (182, 183, 382, 381), (117, 115, 312, 314), (183, 184, 383, 382), (47, 53, 258, 257), (165, 185, 384, 368), (104, 113, 310, 303), (56, 201, 260, 259), (184, 181, 380, 383), (115, 103, 301, 312), (201, 47, 257, 260), (114, 116, 309, 313), (51, 52, 262, 261), (187, 186, 385, 386), (44, 51, 261, 254), (186, 188, 387, 385), (118, 119, 316, 315), (52, 46, 256, 262), (185, 190, 388, 384), (410, 118, 315, 412), (414, 117, 314, 415), (189, 187, 386, 390), (122, 120, 317, 319), (190, 189, 390, 388), (121, 123, 320, 318), (58, 57, 264, 263), (191, 182, 381, 389), (123, 122, 319, 320), (45, 58, 263, 255), (124, 125, 322, 321), (57, 43, 253, 264), (192, 193, 391, 392), (193, 191, 389, 391), (128, 121, 318, 324), (188, 192, 392, 387), (130, 126, 323, 325), (125, 127, 326, 322), (131, 128, 324, 327), (181, 162, 366, 380), (120, 129, 328, 317), (194, 197, 365, 265), (199, 198, 266, 267), (61, 194, 265, 232), (198, 60, 269, 266), (127, 131, 327, 326), (53, 59, 231, 258), (63, 55, 230, 270), (132, 133, 330, 329), (60, 56, 259, 269), (140, 132, 329, 331), (200, 199, 267, 228), (141, 130, 325, 332), (196, 21, 225, 367), (135, 134, 334, 333), (136, 135, 333, 335), (20, 63, 270, 224), (65, 15, 218, 268), (137, 124, 321, 336), (68, 69, 272, 271), (66, 16, 223, 393), (126, 136, 335, 323), (13, 71, 274, 217), (366, 668, 660, 666, 670, 367, 593, 592), (0, 395, 397, 203), (400, 394, 396, 401), (244, 235, 452, 461), (402, 408, 395, 0), (7, 400, 401, 209), (395, 398, 399, 397), (294, 213, 429, 520), (408, 409, 398, 395), (365, 669, 665, 659, 667, 360, 586, 591), (394, 400, 409, 408), (295, 292, 518, 521), (1, 394, 408, 402), (360, 364, 590, 586), (4, 404, 407, 206), (3, 403, 406, 205), (241, 242, 459, 458), (363, 360, 586, 589), (316, 413, 631, 542), (400, 7, 405, 409), (7, 5, 404, 405), (0, 2, 403, 402), (624, 420, 421, 625), (362, 657, 648, 654, 655, 645, 635, 641, 643, 353, 579, 588), (234, 239, 456, 451), (119, 411, 413, 316), (416, 410, 412, 417), (293, 289, 515, 519), (414, 411, 410, 416), (117, 414, 416, 110), (355, 644, 642, 636, 646, 656, 653, 647, 658, 361, 587, 581), (110, 416, 417, 308), (411, 414, 415, 413), (360, 680, 672, 677, 682, 359, 585, 586), (627, 424, 422, 626), (629, 622, 424, 627), (431, 428, 426, 427), (521, 430, 428, 431), (492, 491, 432, 433), (431, 427, 435, 434), (440, 436, 437, 619), (491, 435, 436, 440), (532, 443, 441, 442), (487, 593, 442, 486), (456, 452, 450, 451), (468, 454, 455, 457), (457, 455, 452, 456), (461, 460, 458, 459), (452, 455, 460, 461), (461, 459, 462, 463), (467, 466, 464, 465), (421, 420, 469, 453), (453, 469, 454, 468), (458, 460, 466, 467), (466, 454, 469, 464), (486, 483, 479, 487), (467, 465, 472, 473), (473, 472, 470, 471), (446, 445, 483, 447), (478, 488, 487, 479), (488, 478, 482, 449), (473, 471, 480, 481), (470, 472, 484, 485), (432, 491, 440, 438), (438, 440, 619, 439), (434, 435, 491, 492), (482, 493, 476, 475), (494, 486, 442, 441), (483, 445, 490, 479), (447, 483, 486, 494), (499, 495, 496, 497), (433, 498, 500, 492), (506, 501, 504, 503), (499, 506, 503, 495), (510, 508, 507, 509), (505, 510, 509, 502), (507, 512, 511, 509), (498, 505, 506, 499), (505, 502, 501, 506), (498, 499, 497, 500), (516, 514, 513, 515), (496, 516, 515, 497), (520, 518, 517, 519), (429, 522, 430, 521), (422, 424, 522, 429), (513, 520, 519, 515), (429, 521, 518, 520), (438, 439, 523, 444), (444, 523, 525, 524), (530, 529, 527, 528), (444, 524, 529, 530), (524, 525, 531, 526), (526, 531, 443, 532), (540, 535, 533, 534), (526, 532, 537, 536), (536, 537, 539, 538), (529, 536, 538, 527), (538, 539, 535, 540), (631, 630, 541, 542), (546, 545, 543, 544), (552, 549, 547, 548), (553, 551, 549, 552), (544, 543, 554, 550), (550, 554, 551, 553), (558, 557, 555, 556), (562, 561, 559, 560), (547, 549, 561, 562), (566, 565, 563, 564), (551, 554, 557, 558), (570, 569, 567, 568), (558, 556, 569, 570), (562, 560, 565, 566), (565, 570, 568, 563), (574, 573, 571, 572), (567, 569, 573, 574), (578, 577, 575, 576), (574, 572, 577, 578), (582, 581, 579, 580), (575, 577, 581, 582), (582, 580, 583, 584), (581, 587, 588, 579), (586, 590, 606, 592), (587, 595, 585, 588), (585, 595, 589, 586), (599, 597, 596, 598), (587, 599, 598, 595), (603, 601, 600, 602), (596, 603, 602, 598), (600, 605, 604, 602), (589, 594, 606, 590), (610, 607, 608, 609), (594, 610, 609, 606), (616, 612, 611, 613), (614, 616, 613, 615), (610, 614, 615, 607), (613, 618, 617, 615), (591, 593, 487, 488), (591, 586, 592, 593), (478, 489, 493, 482), (489, 478, 479, 490), (449, 482, 475, 448), (475, 476, 477, 474), (545, 546, 451, 450), (624, 419, 621, 628), (628, 621, 622, 629), (484, 620, 623, 485), (620, 628, 629, 623), (420, 624, 628, 620), (623, 629, 627, 425), (425, 627, 626, 423), (419, 624, 625, 418), (512, 542, 541, 511), (605, 611, 612, 604), (632, 633, 630, 631), (540, 534, 633, 632), (618, 630, 633, 617), (337, 338, 564, 563), (209, 401, 623, 425), (202, 203, 419, 418), (340, 336, 562, 566), (277, 276, 501, 502), (275, 268, 492, 500), (328, 331, 557, 554), (279, 278, 503, 504), (274, 280, 505, 498), (406, 202, 418, 625), (278, 271, 495, 503), (396, 620, 484, 263), (407, 207, 423, 626), (341, 342, 568, 567), (264, 485, 623, 401), (396, 204, 420, 620), (344, 332, 558, 570), (282, 281, 507, 508), (399, 208, 424, 622), (330, 343, 569, 556), (207, 209, 425, 423), (280, 284, 510, 505), (283, 277, 502, 509), (210, 211, 427, 426), (334, 339, 565, 560), (284, 282, 508, 510), (205, 406, 625, 421), (212, 210, 426, 428), (338, 340, 566, 564), (206, 407, 626, 422), (213, 206, 422, 429), (214, 212, 428, 430), (339, 344, 570, 565), (285, 283, 509, 511), (342, 337, 563, 568), (281, 286, 512, 507), (345, 346, 572, 571), (273, 275, 500, 497), (216, 217, 433, 432), (347, 345, 571, 573), (218, 215, 431, 434), (348, 341, 567, 574), (276, 279, 504, 501), (211, 219, 435, 427), (343, 347, 573, 569), (220, 221, 437, 436), (222, 216, 432, 438), (349, 350, 576, 575), (219, 220, 436, 435), (288, 287, 513, 514), (352, 348, 574, 578), (346, 351, 577, 572), (272, 290, 516, 496), (350, 352, 578, 576), (289, 273, 497, 515), (226, 224, 441, 443), (290, 288, 514, 516), (227, 222, 438, 444), (353, 354, 580, 579), (229, 228, 445, 446), (292, 291, 517, 518), (230, 229, 446, 447), (356, 349, 575, 582), (291, 293, 519, 517), (231, 232, 449, 448), (351, 355, 581, 577), (287, 294, 520, 513), (215, 295, 521, 431), (285, 511, 541, 315), (235, 233, 450, 452), (296, 214, 430, 522), (316, 542, 512, 286), (236, 205, 421, 453), (357, 358, 584, 583), (378, 604, 612, 386), (237, 238, 455, 454), (354, 357, 583, 580), (385, 611, 605, 379), (239, 240, 457, 456), (358, 356, 582, 584), (208, 296, 522, 424), (638, 637, 645, 635, 636, 646), (640, 639, 644, 642, 641, 643), (639, 640, 637, 638), (636, 635, 641, 642), (649, 650, 657, 648, 647, 658), (652, 651, 656, 653, 654, 655), (651, 652, 650, 649), (647, 648, 654, 653), (662, 661, 669, 665, 666, 670), (663, 664, 668, 660, 659, 667), (664, 663, 661, 662), (666, 665, 659, 660), (674, 673, 681, 678, 677, 682), (675, 676, 680, 672, 671, 679), (676, 675, 673, 674), (677, 678, 671, 672)])
me_plane_003.use_remesh_preserve_volume = False
me_plane_003.use_remesh_preserve_attributes = False
me_plane_003.use_mirror_vertex_groups = False
me_plane_003.update()
me_cube_009 = bpy.data.meshes.new('Cube.009')
me_cube_009.from_pydata([(-0.4075, -0.0075, -0.5869), (-0.4075, -0.0075, 0.2081), (-0.4075, 0.0075, -0.5869), (-0.4075, 0.0075, 0.2081), (-0.3925, -0.0075, -0.5869), (-0.3925, -0.0075, 0.2081), (-0.3925, 0.0075, -0.5869), (-0.3925, 0.0075, 0.2081), (-0.3075, -0.0075, -0.5869), (-0.3075, -0.0075, 0.2081), (-0.3075, 0.0075, -0.5869), (-0.3075, 0.0075, 0.2081), (-0.2925, -0.0075, -0.5869), (-0.2925, -0.0075, 0.2081), (-0.2925, 0.0075, -0.5869), (-0.2925, 0.0075, 0.2081), (-0.2075, -0.0075, -0.5869), (-0.2075, -0.0075, 0.2081), (-0.2075, 0.0075, -0.5869), (-0.2075, 0.0075, 0.2081), (-0.1925, -0.0075, -0.5869), (-0.1925, -0.0075, 0.2081), (-0.1925, 0.0075, -0.5869), (-0.1925, 0.0075, 0.2081), (-0.1075, -0.0075, -0.5869), (-0.1075, -0.0075, 0.2081), (-0.1075, 0.0075, -0.5869), (-0.1075, 0.0075, 0.2081), (-0.09247, -0.0075, -0.5869), (-0.09247, -0.0075, 0.2081), (-0.09247, 0.0075, -0.5869), (-0.09247, 0.0075, 0.2081), (-0.007453, -0.0075, -0.5869), (-0.007453, -0.0075, 0.2081), (-0.007453, 0.0075, -0.5869), (-0.007453, 0.0075, 0.2081), (0.007547, -0.0075, -0.5869), (0.007547, -0.0075, 0.2081), (0.007547, 0.0075, -0.5869), (0.007547, 0.0075, 0.2081), (0.09257, -0.0075, -0.5869), (0.09257, -0.0075, 0.2081), (0.09257, 0.0075, -0.5869), (0.09257, 0.0075, 0.2081), (0.1076, -0.0075, -0.5869), (0.1076, -0.0075, 0.2081), (0.1076, 0.0075, -0.5869), (0.1076, 0.0075, 0.2081), (0.1926, -0.0075, -0.5869), (0.1926, -0.0075, 0.2081), (0.1926, 0.0075, -0.5869), (0.1926, 0.0075, 0.2081), (0.2076, -0.0075, -0.5869), (0.2076, -0.0075, 0.2081), (0.2076, 0.0075, -0.5869), (0.2076, 0.0075, 0.2081), (0.2926, -0.0075, -0.5869), (0.2926, -0.0075, 0.2081), (0.2926, 0.0075, -0.5869), (0.2926, 0.0075, 0.2081), (0.3076, -0.0075, -0.5869), (0.3076, -0.0075, 0.2081), (0.3076, 0.0075, -0.5869), (0.3076, 0.0075, 0.2081), (0.3926, -0.0075, -0.5869), (0.3926, -0.0075, 0.2081), (0.3926, 0.0075, -0.5869), (0.3926, 0.0075, 0.2081), (0.4076, -0.0075, -0.5869), (0.4076, -0.0075, 0.2081), (0.4076, 0.0075, -0.5869), (0.4076, 0.0075, 0.2081), (0.5481, 0.0137, 0.3081), (0.5057, -0.02873, 0.3081), (-0.5, -0.03, 0.3081), (-0.5, 0.03, 0.3081), (0.5481, 0.0137, 0.3381), (0.5057, -0.02873, 0.3381), (-0.5, -0.03, 0.3381), (-0.5, 0.03, 0.3381), (0.5287, 0.008392, 0.2081), (0.511, -0.009286, 0.2081), (-0.49, -0.0125, 0.2081), (-0.49, 0.0125, 0.2081), (0.5287, 0.008392, 0.2331), (0.511, -0.009286, 0.2331), (-0.49, -0.0125, 0.2331), (-0.49, 0.0125, 0.2331), (0.5287, 0.008392, -0.6119), (0.511, -0.009286, -0.6119), (-0.49, -0.0125, -0.6119), (-0.49, 0.0125, -0.6119), (0.5287, 0.008392, -0.5869), (0.511, -0.009286, -0.5869), (-0.49, -0.0125, -0.5869), (-0.49, 0.0125, -0.5869), (-0.49, 0.02, 0.308), (-0.49, -0.02, 0.308), (-0.5, 0.02, 0.308), (-0.5, 0.02, -0.7119), (-0.5, -0.02, 0.308), (-0.5, -0.02, -0.7119), (0.541, 0.006624, 0.3081), (0.541, 0.006624, -0.7119), (0.5128, -0.02166, 0.3081), (0.5128, -0.02166, -0.7119), (0.534, 0.01369, 0.3081), (0.5057, -0.01459, 0.3081), (-3.27e-05, 0.005421, 0.3081), (-0.007349, 0.005421, 0.3073), (-0.01438, 0.005421, 0.3052), (-0.02087, 0.005421, 0.3017), (-0.02655, 0.005421, 0.2971), (-0.03121, 0.005421, 0.2914), (-0.03468, 0.005421, 0.2849), (-0.03681, 0.005421, 0.2779), (-0.03753, 0.005421, 0.2706), (-0.03681, 0.005421, 0.2633), (-0.03468, 0.005421, 0.2562), (-0.03121, 0.005421, 0.2497), (-0.02655, 0.005421, 0.2441), (-0.02087, 0.005421, 0.2394), (-0.01438, 0.005421, 0.2359), (-0.007349, 0.005421, 0.2338), (-3.27e-05, 0.005421, 0.2331), (0.007283, 0.005421, 0.2338), (0.01432, 0.005421, 0.2359), (0.0208, 0.005421, 0.2394), (0.02648, 0.005421, 0.2441), (0.03115, 0.005421, 0.2497), (0.03461, 0.005421, 0.2562), (0.03675, 0.005421, 0.2633), (0.03747, 0.005421, 0.2706), (0.03675, 0.005421, 0.2779), (0.03461, 0.005421, 0.2849), (0.03115, 0.005421, 0.2914), (0.02648, 0.005421, 0.2971), (0.0208, 0.005421, 0.3017), (0.01432, 0.005421, 0.3052), (0.007283, 0.005421, 0.3073), (-3.27e-05, -0.005421, 0.3081), (-0.007349, -0.005421, 0.3073), (-0.01438, -0.005421, 0.3052), (-0.02087, -0.005421, 0.3017), (-0.02655, -0.005421, 0.2971), (-0.03121, -0.005421, 0.2914), (-0.03468, -0.005421, 0.2849), (-0.03681, -0.005421, 0.2779), (-0.03753, -0.005421, 0.2706), (-0.03681, -0.005421, 0.2633), (-0.03468, -0.005421, 0.2562), (-0.03121, -0.005421, 0.2497), (-0.02655, -0.005421, 0.2441), (-0.02087, -0.005421, 0.2394), (-0.01438, -0.005421, 0.2359), (-0.007349, -0.005421, 0.2338), (-3.27e-05, -0.005421, 0.2331), (0.007283, -0.005421, 0.2338), (0.01432, -0.005421, 0.2359), (0.0208, -0.005421, 0.2394), (0.02648, -0.005421, 0.2441), (0.03115, -0.005421, 0.2497), (0.03461, -0.005421, 0.2562), (0.03675, -0.005421, 0.2633), (0.03747, -0.005421, 0.2706), (0.03675, -0.005421, 0.2779), (0.03461, -0.005421, 0.2849), (0.03115, -0.005421, 0.2914), (0.02648, -0.005421, 0.2971), (0.0208, -0.005421, 0.3017), (0.01432, -0.005421, 0.3052), (0.007283, -0.005421, 0.3073), (-0.5, 0.02, -0.7019), (-0.5, -0.02, -0.7019), (0.541, 0.006624, -0.7019), (0.5128, -0.02166, -0.7019), (0.5057, -0.01459, -0.7019), (-0.49, -0.02, -0.7019), (0.5057, -0.01459, -0.7119), (-0.49, 0.02, -0.7019), (-0.49, 0.02, -0.7119), (0.534, 0.01369, -0.7119), (0.534, 0.01369, -0.7019), (-0.49, -0.02, -0.7119), (-0.4569, 0.02, -0.7019), (-0.4569, 0.02, -0.7119), (-0.4569, -0.02, -0.7119), (0.4822, 0.008854, -0.7119), (0.5105, 0.03714, -0.7119), (-0.4569, -0.02, -0.7019), (0.4822, 0.008854, -0.7019), (0.5105, 0.03714, -0.7019), (-0.8074, -0.0075, -0.5869), (-0.8074, -0.0075, 0.2081), (-0.8074, 0.0075, -0.5869), (-0.8074, 0.0075, 0.2081), (-0.7924, -0.0075, -0.5869), (-0.7924, -0.0075, 0.2081), (-0.7924, 0.0075, -0.5869), (-0.7924, 0.0075, 0.2081), (-0.7074, -0.0075, -0.5869), (-0.7074, -0.0075, 0.2081), (-0.7074, 0.0075, -0.5869), (-0.7074, 0.0075, 0.2081), (-0.6924, -0.0075, -0.5869), (-0.6924, -0.0075, 0.2081), (-0.6924, 0.0075, -0.5869), (-0.6924, 0.0075, 0.2081), (-0.6074, -0.0075, -0.5869), (-0.6074, -0.0075, 0.2081), (-0.6074, 0.0075, -0.5869), (-0.6074, 0.0075, 0.2081), (-0.5924, -0.0075, -0.5869), (-0.5924, -0.0075, 0.2081), (-0.5924, 0.0075, -0.5869), (-0.5924, 0.0075, 0.2081), (-0.8819, -0.02977, 0.3081), (-0.8819, 0.03023, 0.3081), (-0.8819, -0.02977, 0.3381), (-0.8819, 0.03023, 0.3381), (-0.51, 0.0125, 0.2081), (-0.51, -0.0125, 0.2081), (-0.8719, -0.01227, 0.2081), (-0.8719, 0.01273, 0.2081), (-0.51, 0.0125, 0.2331), (-0.51, -0.0125, 0.2331), (-0.8719, -0.01227, 0.2331), (-0.8719, 0.01273, 0.2331), (-0.51, 0.0125, -0.6119), (-0.51, -0.0125, -0.6119), (-0.8719, -0.01227, -0.6119), (-0.8719, 0.01273, -0.6119), (-0.51, 0.0125, -0.5869), (-0.51, -0.0125, -0.5869), (-0.8719, -0.01227, -0.5869), (-0.8719, 0.01273, -0.5869), (-0.8719, 0.02023, 0.308), (-0.8719, -0.01977, 0.308), (-0.8819, 0.02023, 0.308), (-0.8819, 0.02023, -0.7119), (-0.8819, -0.01977, 0.308), (-0.8819, -0.01977, -0.7119), (-0.51, 0.02, 0.3081), (-0.51, -0.02, 0.3081), (-0.8819, 0.02023, -0.7019), (-0.8819, -0.01977, -0.7019), (-0.8719, 0.02023, -0.7019), (-0.8719, -0.01977, -0.7119), (-0.51, -0.02, -0.7019), (-0.51, 0.02, -0.7019), (-0.51, 0.02, -0.7119), (-0.51, -0.02, -0.7119), (-0.8719, 0.02023, -0.7119), (-0.8719, -0.01977, -0.7019), (-0.8388, 0.02023, -0.7019), (-0.8388, 0.02023, -0.7119), (-0.8388, -0.01977, -0.7119), (-0.5432, -0.02, -0.7119), (-0.5432, 0.02, -0.7119), (-0.8388, -0.01977, -0.7019), (-0.5432, -0.02, -0.7019), (-0.5432, 0.02, -0.7019), (0.5154, -2.83, -0.5869), (0.5154, -2.83, 0.2081), (0.5304, -2.83, -0.5869), (0.5304, -2.83, 0.2081), (0.5153, -2.845, -0.5869), (0.5153, -2.845, 0.2081), (0.5303, -2.845, -0.5869), (0.5303, -2.845, 0.2081), (0.5152, -2.93, -0.5869), (0.5152, -2.93, 0.2081), (0.5302, -2.93, -0.5869), (0.5302, -2.93, 0.2081), (0.5152, -2.945, -0.5869), (0.5152, -2.945, 0.2081), (0.5302, -2.945, -0.5869), (0.5302, -2.945, 0.2081), (0.5151, -3.03, -0.5869), (0.5151, -3.03, 0.2081), (0.5301, -3.03, -0.5869), (0.5301, -3.03, 0.2081), (0.5151, -3.045, -0.5869), (0.5151, -3.045, 0.2081), (0.5301, -3.045, -0.5869), (0.5301, -3.045, 0.2081), (0.515, -3.13, -0.5869), (0.515, -3.13, 0.2081), (0.53, -3.13, -0.5869), (0.53, -3.13, 0.2081), (0.5149, -3.145, -0.5869), (0.5149, -3.145, 0.2081), (0.5299, -3.145, -0.5869), (0.5299, -3.145, 0.2081), (0.5148, -3.23, -0.5869), (0.5148, -3.23, 0.2081), (0.5298, -3.23, -0.5869), (0.5298, -3.23, 0.2081), (0.5148, -3.245, -0.5869), (0.5148, -3.245, 0.2081), (0.5298, -3.245, -0.5869), (0.5298, -3.245, 0.2081), (0.5147, -3.33, -0.5869), (0.5147, -3.33, 0.2081), (0.5297, -3.33, -0.5869), (0.5297, -3.33, 0.2081), (0.5147, -3.345, -0.5869), (0.5147, -3.345, 0.2081), (0.5297, -3.345, -0.5869), (0.5297, -3.345, 0.2081), (0.5146, -3.43, -0.5869), (0.5146, -3.43, 0.2081), (0.5296, -3.43, -0.5869), (0.5296, -3.43, 0.2081), (0.5145, -3.445, -0.5869), (0.5145, -3.445, 0.2081), (0.5295, -3.445, -0.5869), (0.5295, -3.445, 0.2081), (0.5144, -3.53, -0.5869), (0.5144, -3.53, 0.2081), (0.5294, -3.53, -0.5869), (0.5294, -3.53, 0.2081), (0.5144, -3.545, -0.5869), (0.5144, -3.545, 0.2081), (0.5294, -3.545, -0.5869), (0.5294, -3.545, 0.2081), (0.5143, -3.63, -0.5869), (0.5143, -3.63, 0.2081), (0.5293, -3.63, -0.5869), (0.5293, -3.63, 0.2081), (0.5143, -3.645, -0.5869), (0.5143, -3.645, 0.2081), (0.5293, -3.645, -0.5869), (0.5293, -3.645, 0.2081), (0.5518, -3.755, 0.3081), (0.506, -3.794, 0.3081), (0.493, -2.737, 0.3081), (0.553, -2.737, 0.3081), (0.5518, -3.755, 0.3381), (0.506, -3.794, 0.3381), (0.493, -2.737, 0.3381), (0.553, -2.737, 0.3381), (0.532, -3.758, 0.2081), (0.5129, -3.775, 0.2081), (0.5105, -2.747, 0.2081), (0.5355, -2.747, 0.2081), (0.532, -3.758, 0.2331), (0.5129, -3.775, 0.2331), (0.5105, -2.747, 0.2331), (0.5355, -2.747, 0.2331), (0.532, -3.758, -0.6119), (0.5129, -3.775, -0.6119), (0.5105, -2.747, -0.6119), (0.5355, -2.747, -0.6119), (0.532, -3.758, -0.5869), (0.5129, -3.775, -0.5869), (0.5105, -2.747, -0.5869), (0.5355, -2.747, -0.5869), (0.543, -2.747, 0.308), (0.503, -2.747, 0.308), (0.543, -2.737, 0.308), (0.543, -2.737, -0.7119), (0.503, -2.737, 0.308), (0.503, -2.737, -0.7119), (0.5442, -3.761, 0.3081), (0.5442, -3.761, -0.7119), (0.5136, -3.787, 0.3081), (0.5136, -3.787, -0.7119), (0.5377, -3.754, 0.3081), (0.5377, -3.754, -0.7119), (0.5071, -3.779, 0.3081), (0.5277, -3.237, 0.3081), (0.5277, -3.23, 0.3073), (0.5278, -3.223, 0.3052), (0.5278, -3.216, 0.3017), (0.5278, -3.211, 0.2971), (0.5278, -3.206, 0.2914), (0.5278, -3.203, 0.2849), (0.5278, -3.2, 0.2779), (0.5278, -3.2, 0.2706), (0.5278, -3.2, 0.2633), (0.5278, -3.203, 0.2562), (0.5278, -3.206, 0.2497), (0.5278, -3.211, 0.2441), (0.5278, -3.216, 0.2394), (0.5278, -3.223, 0.2359), (0.5277, -3.23, 0.2338), (0.5277, -3.237, 0.2331), (0.5277, -3.245, 0.2338), (0.5277, -3.252, 0.2359), (0.5277, -3.258, 0.2394), (0.5277, -3.264, 0.2441), (0.5277, -3.268, 0.2497), (0.5277, -3.272, 0.2562), (0.5277, -3.274, 0.2633), (0.5277, -3.275, 0.2706), (0.5277, -3.274, 0.2779), (0.5277, -3.272, 0.2849), (0.5277, -3.268, 0.2914), (0.5277, -3.264, 0.2971), (0.5277, -3.258, 0.3017), (0.5277, -3.252, 0.3052), (0.5277, -3.245, 0.3073), (0.5169, -3.237, 0.3081), (0.5169, -3.23, 0.3073), (0.5169, -3.223, 0.3052), (0.5169, -3.216, 0.3017), (0.5169, -3.211, 0.2971), (0.5169, -3.206, 0.2914), (0.5169, -3.203, 0.2849), (0.5169, -3.2, 0.2779), (0.5169, -3.2, 0.2706), (0.5169, -3.2, 0.2633), (0.5169, -3.203, 0.2562), (0.5169, -3.206, 0.2497), (0.5169, -3.211, 0.2441), (0.5169, -3.216, 0.2394), (0.5169, -3.223, 0.2359), (0.5169, -3.23, 0.2338), (0.5169, -3.237, 0.2331), (0.5169, -3.245, 0.2338), (0.5169, -3.252, 0.2359), (0.5169, -3.258, 0.2394), (0.5169, -3.264, 0.2441), (0.5168, -3.268, 0.2497), (0.5168, -3.272, 0.2562), (0.5168, -3.274, 0.2633), (0.5168, -3.275, 0.2706), (0.5168, -3.274, 0.2779), (0.5168, -3.272, 0.2849), (0.5168, -3.268, 0.2914), (0.5169, -3.264, 0.2971), (0.5169, -3.258, 0.3017), (0.5169, -3.252, 0.3052), (0.5169, -3.245, 0.3073), (0.543, -2.737, -0.7019), (0.503, -2.737, -0.7019), (0.543, -2.747, -0.7019), (0.5442, -3.761, -0.7019), (0.5136, -3.787, -0.7019), (0.5377, -3.754, -0.7019), (0.503, -2.747, -0.7119), (0.503, -2.747, -0.7019), (0.543, -2.747, -0.7119), (0.5071, -3.779, -0.7119), (0.5071, -3.779, -0.7019), (0.5429, -2.78, -0.7019), (0.5429, -2.78, -0.7119), (0.5029, -2.78, -0.7119), (0.4858, -3.754, -0.7119), (0.5163, -3.728, -0.7119), (0.5029, -2.78, -0.7019), (0.4858, -3.754, -0.7019), (0.5163, -3.728, -0.7019), (0.5167, -1.817, -0.5869), (0.5167, -1.817, 0.2081), (0.5317, -1.817, -0.5869), (0.5317, -1.817, 0.2081), (0.5167, -1.832, -0.5869), (0.5167, -1.832, 0.2081), (0.5317, -1.832, -0.5869), (0.5317, -1.832, 0.2081), (0.5166, -1.917, -0.5869), (0.5166, -1.917, 0.2081), (0.5316, -1.917, -0.5869), (0.5316, -1.917, 0.2081), (0.5166, -1.932, -0.5869), (0.5166, -1.932, 0.2081), (0.5316, -1.932, -0.5869), (0.5316, -1.932, 0.2081), (0.5164, -2.017, -0.5869), (0.5164, -2.017, 0.2081), (0.5314, -2.018, -0.5869), (0.5314, -2.018, 0.2081), (0.5164, -2.032, -0.5869), (0.5164, -2.032, 0.2081), (0.5314, -2.033, -0.5869), (0.5314, -2.033, 0.2081), (0.5163, -2.118, -0.5869), (0.5163, -2.118, 0.2081), (0.5313, -2.118, -0.5869), (0.5313, -2.118, 0.2081), (0.5163, -2.133, -0.5869), (0.5163, -2.133, 0.2081), (0.5313, -2.133, -0.5869), (0.5313, -2.133, 0.2081), (0.5162, -2.218, -0.5869), (0.5162, -2.218, 0.2081), (0.5312, -2.218, -0.5869), (0.5312, -2.218, 0.2081), (0.5162, -2.233, -0.5869), (0.5162, -2.233, 0.2081), (0.5312, -2.233, -0.5869), (0.5312, -2.233, 0.2081), (0.516, -2.318, -0.5869), (0.516, -2.318, 0.2081), (0.531, -2.318, -0.5869), (0.531, -2.318, 0.2081), (0.516, -2.333, -0.5869), (0.516, -2.333, 0.2081), (0.531, -2.333, -0.5869), (0.531, -2.333, 0.2081), (0.5159, -2.418, -0.5869), (0.5159, -2.418, 0.2081), (0.5309, -2.418, -0.5869), (0.5309, -2.418, 0.2081), (0.5159, -2.433, -0.5869), (0.5159, -2.433, 0.2081), (0.5309, -2.433, -0.5869), (0.5309, -2.433, 0.2081), (0.5158, -2.518, -0.5869), (0.5158, -2.518, 0.2081), (0.5308, -2.518, -0.5869), (0.5308, -2.518, 0.2081), (0.5158, -2.533, -0.5869), (0.5158, -2.533, 0.2081), (0.5308, -2.533, -0.5869), (0.5308, -2.533, 0.2081), (0.5156, -2.618, -0.5869), (0.5156, -2.618, 0.2081), (0.5306, -2.618, -0.5869), (0.5306, -2.618, 0.2081), (0.5156, -2.633, -0.5869), (0.5156, -2.633, 0.2081), (0.5306, -2.633, -0.5869), (0.5306, -2.633, 0.2081), (0.4943, -1.725, 0.3081), (0.5543, -1.725, 0.3081), (0.4943, -1.725, 0.3381), (0.5543, -1.725, 0.3381), (0.5355, -2.727, 0.2081), (0.5105, -2.727, 0.2081), (0.5118, -1.735, 0.2081), (0.5368, -1.735, 0.2081), (0.5355, -2.727, 0.2331), (0.5105, -2.727, 0.2331), (0.5118, -1.735, 0.2331), (0.5368, -1.735, 0.2331), (0.5355, -2.727, -0.6119), (0.5105, -2.727, -0.6119), (0.5118, -1.735, -0.6119), (0.5368, -1.735, -0.6119), (0.5355, -2.727, -0.5869), (0.5105, -2.727, -0.5869), (0.5118, -1.735, -0.5869), (0.5368, -1.735, -0.5869), (0.5443, -1.735, 0.308), (0.5043, -1.735, 0.308), (0.5443, -1.725, 0.308), (0.5443, -1.725, -0.7119), (0.5043, -1.725, 0.308), (0.5043, -1.725, -0.7119), (0.543, -2.727, 0.3081), (0.503, -2.727, 0.3081), (0.5291, -2.225, 0.3081), (0.5291, -2.218, 0.3073), (0.5291, -2.211, 0.3052), (0.5291, -2.204, 0.3017), (0.5291, -2.198, 0.2971), (0.5291, -2.194, 0.2914), (0.5291, -2.19, 0.2849), (0.5291, -2.188, 0.2779), (0.5291, -2.187, 0.2706), (0.5291, -2.188, 0.2633), (0.5291, -2.19, 0.2562), (0.5291, -2.194, 0.2497), (0.5291, -2.198, 0.2441), (0.5291, -2.204, 0.2394), (0.5291, -2.211, 0.2359), (0.5291, -2.218, 0.2338), (0.5291, -2.225, 0.2331), (0.5291, -2.232, 0.2338), (0.5291, -2.239, 0.2359), (0.5291, -2.246, 0.2394), (0.529, -2.251, 0.2441), (0.529, -2.256, 0.2497), (0.529, -2.26, 0.2562), (0.529, -2.262, 0.2633), (0.529, -2.262, 0.2706), (0.529, -2.262, 0.2779), (0.529, -2.26, 0.2849), (0.529, -2.256, 0.2914), (0.529, -2.251, 0.2971), (0.5291, -2.246, 0.3017), (0.5291, -2.239, 0.3052), (0.5291, -2.232, 0.3073), (0.5182, -2.225, 0.3081), (0.5183, -2.218, 0.3073), (0.5183, -2.211, 0.3052), (0.5183, -2.204, 0.3017), (0.5183, -2.198, 0.2971), (0.5183, -2.194, 0.2914), (0.5183, -2.19, 0.2849), (0.5183, -2.188, 0.2779), (0.5183, -2.187, 0.2706), (0.5183, -2.188, 0.2633), (0.5183, -2.19, 0.2562), (0.5183, -2.194, 0.2497), (0.5183, -2.198, 0.2441), (0.5183, -2.204, 0.2394), (0.5183, -2.211, 0.2359), (0.5183, -2.218, 0.2338), (0.5182, -2.225, 0.2331), (0.5182, -2.232, 0.2338), (0.5182, -2.239, 0.2359), (0.5182, -2.246, 0.2394), (0.5182, -2.251, 0.2441), (0.5182, -2.256, 0.2497), (0.5182, -2.26, 0.2562), (0.5182, -2.262, 0.2633), (0.5182, -2.262, 0.2706), (0.5182, -2.262, 0.2779), (0.5182, -2.26, 0.2849), (0.5182, -2.256, 0.2914), (0.5182, -2.251, 0.2971), (0.5182, -2.246, 0.3017), (0.5182, -2.239, 0.3052), (0.5182, -2.232, 0.3073), (0.5443, -1.725, -0.7019), (0.5043, -1.725, -0.7019), (0.5443, -1.735, -0.7019), (0.543, -2.727, -0.7019), (0.543, -2.727, -0.7119), (0.5443, -1.735, -0.7119), (0.5043, -1.735, -0.7119), (0.5043, -1.735, -0.7019), (0.503, -2.727, -0.7019), (0.503, -2.727, -0.7119), (0.5443, -1.768, -0.7019), (0.5443, -1.768, -0.7119), (0.5043, -1.768, -0.7119), (0.5031, -2.694, -0.7119), (0.5431, -2.694, -0.7119), (0.5043, -1.768, -0.7019), (0.5031, -2.694, -0.7019), (0.5431, -2.694, -0.7019), (0.5181, -0.8052, -0.5869), (0.5181, -0.8052, 0.2081), (0.5331, -0.8052, -0.5869), (0.5331, -0.8052, 0.2081), (0.518, -0.8202, -0.5869), (0.518, -0.8202, 0.2081), (0.533, -0.8202, -0.5869), (0.533, -0.8202, 0.2081), (0.5179, -0.9052, -0.5869), (0.5179, -0.9052, 0.2081), (0.5329, -0.9053, -0.5869), (0.5329, -0.9053, 0.2081), (0.5179, -0.9202, -0.5869), (0.5179, -0.9202, 0.2081), (0.5329, -0.9203, -0.5869), (0.5329, -0.9203, 0.2081), (0.5178, -1.005, -0.5869), (0.5178, -1.005, 0.2081), (0.5328, -1.005, -0.5869), (0.5328, -1.005, 0.2081), (0.5178, -1.02, -0.5869), (0.5178, -1.02, 0.2081), (0.5328, -1.02, -0.5869), (0.5328, -1.02, 0.2081), (0.5177, -1.105, -0.5869), (0.5177, -1.105, 0.2081), (0.5327, -1.105, -0.5869), (0.5327, -1.105, 0.2081), (0.5176, -1.12, -0.5869), (0.5176, -1.12, 0.2081), (0.5326, -1.12, -0.5869), (0.5326, -1.12, 0.2081), (0.5175, -1.205, -0.5869), (0.5175, -1.205, 0.2081), (0.5325, -1.205, -0.5869), (0.5325, -1.205, 0.2081), (0.5175, -1.22, -0.5869), (0.5175, -1.22, 0.2081), (0.5325, -1.22, -0.5869), (0.5325, -1.22, 0.2081), (0.5174, -1.305, -0.5869), (0.5174, -1.305, 0.2081), (0.5324, -1.305, -0.5869), (0.5324, -1.305, 0.2081), (0.5174, -1.32, -0.5869), (0.5174, -1.32, 0.2081), (0.5324, -1.32, -0.5869), (0.5324, -1.32, 0.2081), (0.5173, -1.405, -0.5869), (0.5173, -1.405, 0.2081), (0.5323, -1.405, -0.5869), (0.5323, -1.405, 0.2081), (0.5172, -1.42, -0.5869), (0.5172, -1.42, 0.2081), (0.5322, -1.42, -0.5869), (0.5322, -1.42, 0.2081), (0.5171, -1.505, -0.5869), (0.5171, -1.505, 0.2081), (0.5321, -1.505, -0.5869), (0.5321, -1.505, 0.2081), (0.5171, -1.52, -0.5869), (0.5171, -1.52, 0.2081), (0.5321, -1.52, -0.5869), (0.5321, -1.52, 0.2081), (0.517, -1.605, -0.5869), (0.517, -1.605, 0.2081), (0.532, -1.605, -0.5869), (0.532, -1.605, 0.2081), (0.517, -1.62, -0.5869), (0.517, -1.62, 0.2081), (0.532, -1.62, -0.5869), (0.532, -1.62, 0.2081), (0.4957, -0.7127, 0.3081), (0.5557, -0.7128, 0.3081), (0.4957, -0.7127, 0.3381), (0.5557, -0.7128, 0.3381), (0.5369, -1.715, 0.2081), (0.5119, -1.715, 0.2081), (0.5132, -0.7227, 0.2081), (0.5382, -0.7228, 0.2081), (0.5369, -1.715, 0.2331), (0.5119, -1.715, 0.2331), (0.5132, -0.7227, 0.2331), (0.5382, -0.7228, 0.2331), (0.5369, -1.715, -0.6119), (0.5119, -1.715, -0.6119), (0.5132, -0.7227, -0.6119), (0.5382, -0.7228, -0.6119), (0.5369, -1.715, -0.5869), (0.5119, -1.715, -0.5869), (0.5132, -0.7227, -0.5869), (0.5382, -0.7228, -0.5869), (0.5457, -0.7228, 0.308), (0.5057, -0.7227, 0.308), (0.5457, -0.7128, 0.308), (0.5457, -0.7128, -0.7119), (0.5057, -0.7127, 0.308), (0.5057, -0.7127, -0.7119), (0.5444, -1.715, 0.3081), (0.5044, -1.715, 0.3081), (0.5304, -1.213, 0.3081), (0.5304, -1.205, 0.3073), (0.5305, -1.198, 0.3052), (0.5305, -1.192, 0.3017), (0.5305, -1.186, 0.2971), (0.5305, -1.182, 0.2914), (0.5305, -1.178, 0.2849), (0.5305, -1.176, 0.2779), (0.5305, -1.175, 0.2706), (0.5305, -1.176, 0.2633), (0.5305, -1.178, 0.2562), (0.5305, -1.182, 0.2497), (0.5305, -1.186, 0.2441), (0.5305, -1.192, 0.2394), (0.5305, -1.198, 0.2359), (0.5304, -1.205, 0.2338), (0.5304, -1.213, 0.2331), (0.5304, -1.22, 0.2338), (0.5304, -1.227, 0.2359), (0.5304, -1.234, 0.2394), (0.5304, -1.239, 0.2441), (0.5304, -1.244, 0.2497), (0.5304, -1.247, 0.2562), (0.5304, -1.25, 0.2633), (0.5304, -1.25, 0.2706), (0.5304, -1.25, 0.2779), (0.5304, -1.247, 0.2849), (0.5304, -1.244, 0.2914), (0.5304, -1.239, 0.2971), (0.5304, -1.234, 0.3017), (0.5304, -1.227, 0.3052), (0.5304, -1.22, 0.3073), (0.5196, -1.213, 0.3081), (0.5196, -1.205, 0.3073), (0.5196, -1.198, 0.3052), (0.5196, -1.192, 0.3017), (0.5196, -1.186, 0.2971), (0.5196, -1.182, 0.2914), (0.5196, -1.178, 0.2849), (0.5196, -1.176, 0.2779), (0.5196, -1.175, 0.2706), (0.5196, -1.176, 0.2633), (0.5196, -1.178, 0.2562), (0.5196, -1.182, 0.2497), (0.5196, -1.186, 0.2441), (0.5196, -1.192, 0.2394), (0.5196, -1.198, 0.2359), (0.5196, -1.205, 0.2338), (0.5196, -1.213, 0.2331), (0.5196, -1.22, 0.2338), (0.5196, -1.227, 0.2359), (0.5196, -1.234, 0.2394), (0.5196, -1.239, 0.2441), (0.5195, -1.244, 0.2497), (0.5195, -1.247, 0.2562), (0.5195, -1.25, 0.2633), (0.5195, -1.25, 0.2706), (0.5195, -1.25, 0.2779), (0.5195, -1.247, 0.2849), (0.5195, -1.244, 0.2914), (0.5196, -1.239, 0.2971), (0.5196, -1.234, 0.3017), (0.5196, -1.227, 0.3052), (0.5196, -1.22, 0.3073), (0.5457, -0.7128, -0.7019), (0.5057, -0.7127, -0.7019), (0.5057, -0.7227, -0.7019), (0.5457, -0.7228, -0.7119), (0.5057, -0.7227, -0.7119), (0.5044, -1.715, -0.7119), (0.5044, -1.715, -0.7019), (0.5457, -0.7228, -0.7019), (0.5444, -1.715, -0.7119), (0.5444, -1.715, -0.7019), (0.5456, -0.7559, -0.7019), (0.5456, -0.7559, -0.7119), (0.5056, -0.7559, -0.7119), (0.5044, -1.682, -0.7119), (0.5444, -1.682, -0.7119), (0.5056, -0.7559, -0.7019), (0.5044, -1.682, -0.7019), (0.5444, -1.682, -0.7019), (2.509, -4.315, -0.7019), (2.509, -4.315, -0.7119), (2.519, -4.277, -0.7119), (2.519, -4.277, -0.7019), (0.519, -0.09306, -0.5869), (0.519, -0.09306, 0.2081), (0.534, -0.09308, -0.5869), (0.534, -0.09308, 0.2081), (0.519, -0.1081, -0.5869), (0.519, -0.1081, 0.2081), (0.534, -0.1081, -0.5869), (0.534, -0.1081, 0.2081), (0.5189, -0.1931, -0.5869), (0.5189, -0.1931, 0.2081), (0.5339, -0.1931, -0.5869), (0.5339, -0.1931, 0.2081), (0.5189, -0.2081, -0.5869), (0.5189, -0.2081, 0.2081), (0.5339, -0.2081, -0.5869), (0.5339, -0.2081, 0.2081), (0.5187, -0.2931, -0.5869), (0.5187, -0.2931, 0.2081), (0.5337, -0.2931, -0.5869), (0.5337, -0.2931, 0.2081), (0.5187, -0.3081, -0.5869), (0.5187, -0.3081, 0.2081), (0.5337, -0.3081, -0.5869), (0.5337, -0.3081, 0.2081), (0.5186, -0.3931, -0.5869), (0.5186, -0.3931, 0.2081), (0.5336, -0.3931, -0.5869), (0.5336, -0.3931, 0.2081), (0.5186, -0.4081, -0.5869), (0.5186, -0.4081, 0.2081), (0.5336, -0.4081, -0.5869), (0.5336, -0.4081, 0.2081), (0.5185, -0.4931, -0.5869), (0.5185, -0.4931, 0.2081), (0.5335, -0.4932, -0.5869), (0.5335, -0.4932, 0.2081), (0.5185, -0.5081, -0.5869), (0.5185, -0.5081, 0.2081), (0.5335, -0.5082, -0.5869), (0.5335, -0.5082, 0.2081), (0.5183, -0.5932, -0.5869), (0.5183, -0.5932, 0.2081), (0.5333, -0.5932, -0.5869), (0.5333, -0.5932, 0.2081), (0.5183, -0.6082, -0.5869), (0.5183, -0.6082, 0.2081), (0.5333, -0.6082, -0.5869), (0.5333, -0.6082, 0.2081), (0.5053, -0.0291, 0.3081), (0.5478, 0.01327, 0.3081), (0.5053, -0.0291, 0.3381), (0.5478, 0.01327, 0.3381), (0.5382, -0.7028, 0.2081), (0.5132, -0.7027, 0.2081), (0.5248, -0.02382, 0.2081), (0.5425, -0.006165, 0.2081), (0.5382, -0.7028, 0.2331), (0.5132, -0.7027, 0.2331), (0.5248, -0.02382, 0.2331), (0.5425, -0.006165, 0.2331), (0.5382, -0.7028, -0.6119), (0.5132, -0.7027, -0.6119), (0.5248, -0.02382, -0.6119), (0.5425, -0.006165, -0.6119), (0.5382, -0.7028, -0.5869), (0.5132, -0.7027, -0.5869), (0.5248, -0.02382, -0.5869), (0.5425, -0.006165, -0.5869), (0.5478, -0.000869, 0.308), (0.5478, -0.000869, -0.7119), (0.5195, -0.02912, 0.308), (0.5407, 0.006212, 0.308), (0.5407, 0.006212, -0.7119), (0.5124, -0.02203, 0.308), (0.5124, -0.02203, -0.7119), (0.5457, -0.7028, 0.3081), (0.5057, -0.7027, 0.3081), (0.5318, -0.2005, 0.3081), (0.5318, -0.1932, 0.3073), (0.5318, -0.1862, 0.3052), (0.5318, -0.1797, 0.3017), (0.5318, -0.174, 0.2971), (0.5318, -0.1693, 0.2914), (0.5318, -0.1659, 0.2849), (0.5318, -0.1637, 0.2779), (0.5318, -0.163, 0.2706), (0.5318, -0.1637, 0.2633), (0.5318, -0.1659, 0.2562), (0.5318, -0.1693, 0.2497), (0.5318, -0.174, 0.2441), (0.5318, -0.1797, 0.2394), (0.5318, -0.1862, 0.2359), (0.5318, -0.1932, 0.2338), (0.5318, -0.2005, 0.2331), (0.5318, -0.2078, 0.2338), (0.5318, -0.2149, 0.2359), (0.5318, -0.2214, 0.2394), (0.5317, -0.227, 0.2441), (0.5317, -0.2317, 0.2497), (0.5317, -0.2352, 0.2562), (0.5317, -0.2373, 0.2633), (0.5317, -0.238, 0.2706), (0.5317, -0.2373, 0.2779), (0.5317, -0.2352, 0.2849), (0.5317, -0.2317, 0.2914), (0.5317, -0.227, 0.2971), (0.5318, -0.2214, 0.3017), (0.5318, -0.2149, 0.3052), (0.5318, -0.2078, 0.3073), (0.5209, -0.2005, 0.3081), (0.521, -0.1932, 0.3073), (0.521, -0.1862, 0.3052), (0.521, -0.1797, 0.3017), (0.521, -0.174, 0.2971), (0.521, -0.1693, 0.2914), (0.521, -0.1659, 0.2849), (0.521, -0.1637, 0.2779), (0.521, -0.163, 0.2706), (0.521, -0.1637, 0.2633), (0.521, -0.1659, 0.2562), (0.521, -0.1693, 0.2497), (0.521, -0.174, 0.2441), (0.521, -0.1797, 0.2394), (0.521, -0.1862, 0.2359), (0.521, -0.1932, 0.2338), (0.5209, -0.2005, 0.2331), (0.5209, -0.2078, 0.2338), (0.5209, -0.2149, 0.2359), (0.5209, -0.2213, 0.2394), (0.5209, -0.227, 0.2441), (0.5209, -0.2317, 0.2497), (0.5209, -0.2351, 0.2562), (0.5209, -0.2373, 0.2633), (0.5209, -0.238, 0.2706), (0.5209, -0.2373, 0.2779), (0.5209, -0.2351, 0.2849), (0.5209, -0.2317, 0.2914), (0.5209, -0.227, 0.2971), (0.5209, -0.2213, 0.3017), (0.5209, -0.2149, 0.3052), (0.5209, -0.2078, 0.3073), (0.5407, 0.006212, -0.7019), (0.5124, -0.02203, -0.7019), (0.5195, -0.02912, -0.7119), (0.5457, -0.7028, -0.7119), (0.5195, -0.02912, -0.7019), (0.5057, -0.7027, -0.7019), (0.5057, -0.7027, -0.7119), (0.5478, -0.000869, -0.7019), (0.5457, -0.7028, -0.7019), (0.5712, -0.02434, -0.7019), (0.5712, -0.02434, -0.7119), (0.5429, -0.05259, -0.7119), (0.5058, -0.6696, -0.7119), (0.5458, -0.6696, -0.7119), (0.5429, -0.05259, -0.7019), (0.5058, -0.6696, -0.7019), (0.5458, -0.6696, -0.7019), (1.601, -4.064, -0.5869), (1.601, -4.064, 0.2081), (1.604, -4.049, -0.5869), (1.604, -4.049, 0.2081), (1.615, -4.068, -0.5869), (1.615, -4.068, 0.2081), (1.619, -4.053, -0.5869), (1.619, -4.053, 0.2081), (1.697, -4.089, -0.5869), (1.697, -4.089, 0.2081), (1.701, -4.075, -0.5869), (1.701, -4.075, 0.2081), (1.712, -4.093, -0.5869), (1.712, -4.093, 0.2081), (1.716, -4.079, -0.5869), (1.716, -4.079, 0.2081), (1.794, -4.115, -0.5869), (1.794, -4.115, 0.2081), (1.798, -4.1, -0.5869), (1.798, -4.1, 0.2081), (1.808, -4.119, -0.5869), (1.808, -4.119, 0.2081), (1.812, -4.104, -0.5869), (1.812, -4.104, 0.2081), (1.891, -4.14, -0.5869), (1.891, -4.14, 0.2081), (1.895, -4.126, -0.5869), (1.895, -4.126, 0.2081), (1.905, -4.144, -0.5869), (1.905, -4.144, 0.2081), (1.909, -4.129, -0.5869), (1.909, -4.129, 0.2081), (1.987, -4.166, -0.5869), (1.987, -4.166, 0.2081), (1.991, -4.151, -0.5869), (1.991, -4.151, 0.2081), (2.002, -4.169, -0.5869), (2.002, -4.169, 0.2081), (2.006, -4.155, -0.5869), (2.006, -4.155, 0.2081), (2.084, -4.191, -0.5869), (2.084, -4.191, 0.2081), (2.088, -4.176, -0.5869), (2.088, -4.176, 0.2081), (2.099, -4.195, -0.5869), (2.099, -4.195, 0.2081), (2.103, -4.18, -0.5869), (2.103, -4.18, 0.2081), (2.181, -4.216, -0.5869), (2.181, -4.216, 0.2081), (2.185, -4.202, -0.5869), (2.185, -4.202, 0.2081), (2.195, -4.22, -0.5869), (2.195, -4.22, 0.2081), (2.199, -4.206, -0.5869), (2.199, -4.206, 0.2081), (2.278, -4.242, -0.5869), (2.278, -4.242, 0.2081), (2.281, -4.227, -0.5869), (2.281, -4.227, 0.2081), (2.292, -4.246, -0.5869), (2.292, -4.246, 0.2081), (2.296, -4.231, -0.5869), (2.296, -4.231, 0.2081), (2.374, -4.267, -0.5869), (2.374, -4.267, 0.2081), (2.378, -4.253, -0.5869), (2.378, -4.253, 0.2081), (2.389, -4.271, -0.5869), (2.389, -4.271, 0.2081), (2.393, -4.257, -0.5869), (2.393, -4.257, 0.2081), (2.488, -4.258, 0.3081), (2.472, -4.316, 0.3081), (1.505, -4.062, 0.3081), (1.521, -4.004, 0.3081), (2.488, -4.258, 0.3381), (2.472, -4.316, 0.3381), (1.505, -4.062, 0.3381), (1.521, -4.004, 0.3381), (2.474, -4.273, 0.2081), (2.467, -4.297, 0.2081), (1.519, -4.048, 0.2081), (1.526, -4.024, 0.2081), (2.474, -4.273, 0.2331), (2.467, -4.297, 0.2331), (1.519, -4.048, 0.2331), (1.526, -4.024, 0.2331), (2.474, -4.273, -0.6119), (2.467, -4.297, -0.6119), (1.519, -4.048, -0.6119), (1.526, -4.024, -0.6119), (2.474, -4.273, -0.5869), (2.467, -4.297, -0.5869), (1.519, -4.048, -0.5869), (1.526, -4.024, -0.5869), (1.528, -4.016, 0.308), (1.518, -4.055, 0.308), (1.518, -4.014, 0.308), (1.518, -4.014, -0.7119), (1.508, -4.052, 0.308), (1.508, -4.052, -0.7119), (2.485, -4.268, 0.3081), (2.485, -4.268, -0.7119), (2.475, -4.307, 0.3081), (2.475, -4.307, -0.7119), (2.476, -4.265, 0.3081), (2.465, -4.304, 0.3081), (1.998, -4.155, 0.3081), (1.991, -4.153, 0.3073), (1.984, -4.151, 0.3052), (1.978, -4.15, 0.3017), (1.972, -4.148, 0.2971), (1.968, -4.147, 0.2914), (1.964, -4.146, 0.2849), (1.962, -4.146, 0.2779), (1.962, -4.145, 0.2706), (1.962, -4.146, 0.2633), (1.964, -4.146, 0.2562), (1.968, -4.147, 0.2497), (1.972, -4.148, 0.2441), (1.978, -4.15, 0.2394), (1.984, -4.151, 0.2359), (1.991, -4.153, 0.2338), (1.998, -4.155, 0.2331), (2.005, -4.157, 0.2338), (2.012, -4.159, 0.2359), (2.018, -4.16, 0.2394), (2.024, -4.162, 0.2441), (2.028, -4.163, 0.2497), (2.031, -4.164, 0.2562), (2.033, -4.164, 0.2633), (2.034, -4.164, 0.2706), (2.033, -4.164, 0.2779), (2.031, -4.164, 0.2849), (2.028, -4.163, 0.2914), (2.024, -4.162, 0.2971), (2.018, -4.16, 0.3017), (2.012, -4.159, 0.3052), (2.005, -4.157, 0.3073), (1.995, -4.165, 0.3081), (1.988, -4.164, 0.3073), (1.981, -4.162, 0.3052), (1.975, -4.16, 0.3017), (1.97, -4.159, 0.2971), (1.965, -4.158, 0.2914), (1.962, -4.157, 0.2849), (1.96, -4.156, 0.2779), (1.959, -4.156, 0.2706), (1.96, -4.156, 0.2633), (1.962, -4.157, 0.2562), (1.965, -4.158, 0.2497), (1.97, -4.159, 0.2441), (1.975, -4.16, 0.2394), (1.981, -4.162, 0.2359), (1.988, -4.164, 0.2338), (1.995, -4.165, 0.2331), (2.002, -4.167, 0.2338), (2.009, -4.169, 0.2359), (2.015, -4.171, 0.2394), (2.021, -4.172, 0.2441), (2.025, -4.173, 0.2497), (2.029, -4.174, 0.2562), (2.031, -4.175, 0.2633), (2.031, -4.175, 0.2706), (2.031, -4.175, 0.2779), (2.029, -4.174, 0.2849), (2.025, -4.173, 0.2914), (2.021, -4.172, 0.2971), (2.015, -4.171, 0.3017), (2.009, -4.169, 0.3052), (2.002, -4.167, 0.3073), (1.518, -4.014, -0.7019), (1.508, -4.052, -0.7019), (1.528, -4.016, -0.7019), (2.485, -4.268, -0.7019), (2.475, -4.307, -0.7019), (1.518, -4.055, -0.7119), (2.465, -4.304, -0.7019), (2.476, -4.265, -0.7019), (1.518, -4.055, -0.7019), (1.528, -4.016, -0.7119), (2.476, -4.265, -0.7119), (2.465, -4.304, -0.7119), (1.56, -4.025, -0.7019), (1.56, -4.025, -0.7119), (1.55, -4.063, -0.7119), (2.433, -4.296, -0.7119), (2.443, -4.257, -0.7119), (1.55, -4.063, -0.7019), (2.433, -4.296, -0.7019), (2.443, -4.257, -0.7019), (0.6333, -3.81, -0.5869), (0.6333, -3.81, 0.2081), (0.6372, -3.795, -0.5869), (0.6372, -3.795, 0.2081), (0.6479, -3.814, -0.5869), (0.6479, -3.814, 0.2081), (0.6517, -3.799, -0.5869), (0.6517, -3.799, 0.2081), (0.7301, -3.835, -0.5869), (0.7301, -3.835, 0.2081), (0.7339, -3.821, -0.5869), (0.7339, -3.821, 0.2081), (0.7446, -3.839, -0.5869), (0.7446, -3.839, 0.2081), (0.7484, -3.824, -0.5869), (0.7484, -3.824, 0.2081), (0.8268, -3.861, -0.5869), (0.8268, -3.861, 0.2081), (0.8306, -3.846, -0.5869), (0.8306, -3.846, 0.2081), (0.8413, -3.864, -0.5869), (0.8413, -3.864, 0.2081), (0.8451, -3.85, -0.5869), (0.8451, -3.85, 0.2081), (0.9236, -3.886, -0.5869), (0.9236, -3.886, 0.2081), (0.9274, -3.872, -0.5869), (0.9274, -3.872, 0.2081), (0.9381, -3.89, -0.5869), (0.9381, -3.89, 0.2081), (0.9419, -3.875, -0.5869), (0.9419, -3.875, 0.2081), (1.02, -3.911, -0.5869), (1.02, -3.911, 0.2081), (1.024, -3.897, -0.5869), (1.024, -3.897, 0.2081), (1.035, -3.915, -0.5869), (1.035, -3.915, 0.2081), (1.039, -3.901, -0.5869), (1.039, -3.901, 0.2081), (1.117, -3.937, -0.5869), (1.117, -3.937, 0.2081), (1.121, -3.922, -0.5869), (1.121, -3.922, 0.2081), (1.132, -3.941, -0.5869), (1.132, -3.941, 0.2081), (1.135, -3.926, -0.5869), (1.135, -3.926, 0.2081), (1.214, -3.962, -0.5869), (1.214, -3.962, 0.2081), (1.218, -3.948, -0.5869), (1.218, -3.948, 0.2081), (1.228, -3.966, -0.5869), (1.228, -3.966, 0.2081), (1.232, -3.952, -0.5869), (1.232, -3.952, 0.2081), (1.31, -3.988, -0.5869), (1.31, -3.988, 0.2081), (1.314, -3.973, -0.5869), (1.314, -3.973, 0.2081), (1.325, -3.991, -0.5869), (1.325, -3.991, 0.2081), (1.329, -3.977, -0.5869), (1.329, -3.977, 0.2081), (1.407, -4.013, -0.5869), (1.407, -4.013, 0.2081), (1.411, -3.999, -0.5869), (1.411, -3.999, 0.2081), (1.422, -4.017, -0.5869), (1.422, -4.017, 0.2081), (1.426, -4.002, -0.5869), (1.426, -4.002, 0.2081), (0.5059, -3.794, 0.3081), (0.5518, -3.755, 0.3081), (0.5059, -3.794, 0.3381), (0.5518, -3.755, 0.3381), (1.506, -4.019, 0.2081), (1.5, -4.043, 0.2081), (0.5257, -3.79, 0.2081), (0.5449, -3.774, 0.2081), (1.506, -4.019, 0.2331), (1.5, -4.043, 0.2331), (0.5257, -3.79, 0.2331), (0.5449, -3.774, 0.2331), (1.506, -4.019, -0.6119), (1.5, -4.043, -0.6119), (0.5257, -3.79, -0.6119), (0.5449, -3.774, -0.6119), (1.506, -4.019, -0.5869), (1.5, -4.043, -0.5869), (0.5257, -3.79, -0.5869), (0.5449, -3.774, -0.5869), (0.5506, -3.769, 0.308), (0.52, -3.795, 0.308), (0.5442, -3.761, 0.308), (0.5442, -3.761, -0.7119), (0.5135, -3.787, 0.308), (0.5135, -3.787, -0.7119), (1.508, -4.011, 0.3081), (1.498, -4.05, 0.3081), (1.031, -3.901, 0.3081), (1.024, -3.899, 0.3073), (1.017, -3.897, 0.3052), (1.011, -3.896, 0.3017), (1.005, -3.894, 0.2971), (1.001, -3.893, 0.2914), (0.9972, -3.892, 0.2849), (0.9952, -3.891, 0.2779), (0.9945, -3.891, 0.2706), (0.9952, -3.891, 0.2633), (0.9972, -3.892, 0.2562), (1.001, -3.893, 0.2497), (1.005, -3.894, 0.2441), (1.011, -3.896, 0.2394), (1.017, -3.897, 0.2359), (1.024, -3.899, 0.2338), (1.031, -3.901, 0.2331), (1.038, -3.903, 0.2338), (1.045, -3.904, 0.2359), (1.051, -3.906, 0.2394), (1.056, -3.908, 0.2441), (1.061, -3.909, 0.2497), (1.064, -3.91, 0.2562), (1.066, -3.91, 0.2633), (1.067, -3.91, 0.2706), (1.066, -3.91, 0.2779), (1.064, -3.91, 0.2849), (1.061, -3.909, 0.2914), (1.056, -3.908, 0.2971), (1.051, -3.906, 0.3017), (1.045, -3.904, 0.3052), (1.038, -3.903, 0.3073), (1.028, -3.911, 0.3081), (1.021, -3.909, 0.3073), (1.014, -3.908, 0.3052), (1.008, -3.906, 0.3017), (1.002, -3.905, 0.2971), (0.9978, -3.903, 0.2914), (0.9945, -3.902, 0.2849), (0.9924, -3.902, 0.2779), (0.9917, -3.902, 0.2706), (0.9924, -3.902, 0.2633), (0.9945, -3.902, 0.2562), (0.9978, -3.903, 0.2497), (1.002, -3.905, 0.2441), (1.008, -3.906, 0.2394), (1.014, -3.908, 0.2359), (1.021, -3.909, 0.2338), (1.028, -3.911, 0.2331), (1.035, -3.913, 0.2338), (1.042, -3.915, 0.2359), (1.048, -3.917, 0.2394), (1.054, -3.918, 0.2441), (1.058, -3.919, 0.2497), (1.062, -3.92, 0.2562), (1.064, -3.921, 0.2633), (1.064, -3.921, 0.2706), (1.064, -3.921, 0.2779), (1.062, -3.92, 0.2849), (1.058, -3.919, 0.2914), (1.054, -3.918, 0.2971), (1.048, -3.917, 0.3017), (1.042, -3.915, 0.3052), (1.035, -3.913, 0.3073), (0.5442, -3.761, -0.7019), (0.5135, -3.787, -0.7019), (0.52, -3.795, -0.7019), (1.498, -4.05, -0.7019), (0.5506, -3.769, -0.7119), (1.508, -4.011, -0.7119), (0.5506, -3.769, -0.7019), (0.52, -3.795, -0.7119), (1.498, -4.05, -0.7119), (1.508, -4.011, -0.7019), (0.5719, -3.794, -0.7019), (0.5719, -3.794, -0.7119), (0.5413, -3.82, -0.7119), (1.466, -4.042, -0.7119), (1.476, -4.003, -0.7119), (0.5413, -3.82, -0.7019), (1.466, -4.042, -0.7019), (1.476, -4.003, -0.7019), (2.486, -4.31, 0.3081), (2.496, -4.271, 0.3081), (2.486, -4.31, -0.7019), (2.496, -4.271, -0.7019), (2.532, -4.27, 0.3081), (2.516, -4.328, 0.3081), (2.532, -4.27, 0.3381), (2.516, -4.328, 0.3381), (-0.9346, -0.01977, -0.7119), (-0.9346, 0.02023, -0.7119), (-0.9346, -0.01977, -0.7019), (-0.9346, 0.02023, -0.7019), (-0.9066, -0.01977, -0.7019), (-0.9066, -0.01977, 0.308), (-0.9066, 0.02023, 0.308), (-0.9066, 0.02023, -0.7019), (-0.9391, -0.02977, 0.3081), (-0.9391, 0.03023, 0.3081), (-0.9391, -0.02977, 0.3381), (-0.9391, 0.03023, 0.3381)], [], [(0, 1, 3, 2), (2, 3, 7, 6), (6, 7, 5, 4), (4, 5, 1, 0), (2, 6, 4, 0), (7, 3, 1, 5), (8, 9, 11, 10), (10, 11, 15, 14), (14, 15, 13, 12), (12, 13, 9, 8), (10, 14, 12, 8), (15, 11, 9, 13), (16, 17, 19, 18), (18, 19, 23, 22), (22, 23, 21, 20), (20, 21, 17, 16), (18, 22, 20, 16), (23, 19, 17, 21), (24, 25, 27, 26), (26, 27, 31, 30), (30, 31, 29, 28), (28, 29, 25, 24), (26, 30, 28, 24), (31, 27, 25, 29), (32, 33, 35, 34), (34, 35, 39, 38), (38, 39, 37, 36), (36, 37, 33, 32), (34, 38, 36, 32), (39, 35, 33, 37), (40, 41, 43, 42), (42, 43, 47, 46), (46, 47, 45, 44), (44, 45, 41, 40), (42, 46, 44, 40), (47, 43, 41, 45), (48, 49, 51, 50), (50, 51, 55, 54), (54, 55, 53, 52), (52, 53, 49, 48), (50, 54, 52, 48), (55, 51, 49, 53), (56, 57, 59, 58), (58, 59, 63, 62), (62, 63, 61, 60), (60, 61, 57, 56), (58, 62, 60, 56), (63, 59, 57, 61), (64, 65, 67, 66), (66, 67, 71, 70), (70, 71, 69, 68), (68, 69, 65, 64), (66, 70, 68, 64), (71, 67, 65, 69), (72, 73, 74, 75), (76, 79, 78, 77), (72, 76, 77, 73), (73, 77, 78, 74), (76, 72, 75, 79), (80, 81, 82, 83), (84, 87, 86, 85), (80, 84, 85, 81), (81, 85, 86, 82), (82, 86, 87, 83), (84, 80, 83, 87), (88, 89, 90, 91), (92, 95, 94, 93), (88, 92, 93, 89), (89, 93, 94, 90), (90, 94, 95, 91), (92, 88, 91, 95), (177, 173, 101, 183), (173, 172, 99, 101), (172, 179, 180, 99), (97, 96, 98, 100), (101, 99, 180, 183), (174, 175, 105, 103), (175, 176, 178, 105), (182, 174, 103, 181), (104, 102, 106, 107), (178, 181, 103, 105), (109, 141, 140, 108), (136, 168, 167, 135), (123, 155, 154, 122), (110, 142, 141, 109), (137, 169, 168, 136), (124, 156, 155, 123), (111, 143, 142, 110), (138, 170, 169, 137), (125, 157, 156, 124), (112, 144, 143, 111), (139, 171, 170, 138), (126, 158, 157, 125), (113, 145, 144, 112), (108, 140, 171, 139), (127, 159, 158, 126), (114, 146, 145, 113), (128, 160, 159, 127), (115, 147, 146, 114), (129, 161, 160, 128), (116, 148, 147, 115), (130, 162, 161, 129), (117, 149, 148, 116), (131, 163, 162, 130), (118, 150, 149, 117), (132, 164, 163, 131), (119, 151, 150, 118), (133, 165, 164, 132), (120, 152, 151, 119), (134, 166, 165, 133), (121, 153, 152, 120), (135, 167, 166, 134), (122, 154, 153, 121), (141, 142, 143, 144, 145, 146, 147, 148, 149, 150, 151, 152, 153, 154, 155, 156, 157, 158, 159, 160, 161, 162, 163, 164, 165, 166, 167, 168, 169, 170, 171, 140), (109, 108, 139, 138, 137, 136, 135, 134, 133, 132, 131, 130, 129, 128, 127, 126, 125, 124, 123, 122, 121, 120, 119, 118, 117, 116, 115, 114, 113, 112, 111, 110), (98, 96, 179, 172), (100, 98, 172, 173), (97, 100, 173, 177), (96, 97, 177, 179), (106, 102, 174, 182), (107, 106, 182, 176), (104, 107, 176, 175), (102, 104, 175, 174), (177, 183, 186, 189), (178, 176, 190, 187), (184, 189, 186, 185), (190, 191, 188, 187), (183, 180, 185, 186), (182, 181, 188, 191), (179, 177, 189, 184), (181, 178, 187, 188), (180, 179, 184, 185), (176, 182, 191, 190), (192, 193, 195, 194), (194, 195, 199, 198), (198, 199, 197, 196), (196, 197, 193, 192), (194, 198, 196, 192), (199, 195, 193, 197), (200, 201, 203, 202), (202, 203, 207, 206), (206, 207, 205, 204), (204, 205, 201, 200), (202, 206, 204, 200), (207, 203, 201, 205), (208, 209, 211, 210), (210, 211, 215, 214), (214, 215, 213, 212), (212, 213, 209, 208), (210, 214, 212, 208), (215, 211, 209, 213), (75, 74, 216, 217), (79, 219, 218, 78), (74, 78, 218, 216), (219, 217, 1371, 1373), (79, 75, 217, 219), (220, 221, 222, 223), (224, 227, 226, 225), (220, 224, 225, 221), (221, 225, 226, 222), (222, 226, 227, 223), (224, 220, 223, 227), (228, 229, 230, 231), (232, 235, 234, 233), (228, 232, 233, 229), (229, 233, 234, 230), (230, 234, 235, 231), (232, 228, 231, 235), (253, 245, 241, 247), (245, 244, 1365, 1364), (244, 246, 252, 239), (237, 236, 238, 240), (241, 239, 252, 247), (173, 248, 251, 101), (249, 172, 99, 250), (100, 98, 242, 243), (251, 250, 99, 101), (238, 236, 246, 244), (244, 245, 1366, 1369), (237, 240, 245, 253), (236, 237, 253, 246), (242, 98, 172, 249), (243, 242, 249, 248), (100, 243, 248, 173), (253, 247, 256, 259), (251, 248, 260, 257), (254, 259, 256, 255), (260, 261, 258, 257), (247, 252, 255, 256), (249, 250, 258, 261), (246, 253, 259, 254), (250, 251, 257, 258), (252, 246, 254, 255), (248, 249, 261, 260), (262, 263, 265, 264), (264, 265, 269, 268), (268, 269, 267, 266), (266, 267, 263, 262), (264, 268, 266, 262), (269, 265, 263, 267), (270, 271, 273, 272), (272, 273, 277, 276), (276, 277, 275, 274), (274, 275, 271, 270), (272, 276, 274, 270), (277, 273, 271, 275), (278, 279, 281, 280), (280, 281, 285, 284), (284, 285, 283, 282), (282, 283, 279, 278), (280, 284, 282, 278), (285, 281, 279, 283), (286, 287, 289, 288), (288, 289, 293, 292), (292, 293, 291, 290), (290, 291, 287, 286), (288, 292, 290, 286), (293, 289, 287, 291), (294, 295, 297, 296), (296, 297, 301, 300), (300, 301, 299, 298), (298, 299, 295, 294), (296, 300, 298, 294), (301, 297, 295, 299), (302, 303, 305, 304), (304, 305, 309, 308), (308, 309, 307, 306), (306, 307, 303, 302), (304, 308, 306, 302), (309, 305, 303, 307), (310, 311, 313, 312), (312, 313, 317, 316), (316, 317, 315, 314), (314, 315, 311, 310), (312, 316, 314, 310), (317, 313, 311, 315), (318, 319, 321, 320), (320, 321, 325, 324), (324, 325, 323, 322), (322, 323, 319, 318), (320, 324, 322, 318), (325, 321, 319, 323), (326, 327, 329, 328), (328, 329, 333, 332), (332, 333, 331, 330), (330, 331, 327, 326), (328, 332, 330, 326), (333, 329, 327, 331), (334, 335, 336, 337), (338, 341, 340, 339), (334, 338, 339, 335), (335, 339, 340, 336), (338, 334, 337, 341), (342, 343, 344, 345), (346, 349, 348, 347), (342, 346, 347, 343), (343, 347, 348, 344), (344, 348, 349, 345), (346, 342, 345, 349), (350, 351, 352, 353), (354, 357, 356, 355), (350, 354, 355, 351), (351, 355, 356, 352), (352, 356, 357, 353), (354, 350, 353, 357), (442, 436, 363, 441), (436, 363, 361, 435), (435, 437, 443, 361), (359, 358, 360, 362), (363, 361, 443, 441), (438, 439, 367, 365), (439, 445, 444, 367), (440, 438, 365, 369), (366, 364, 368, 370), (444, 369, 365, 367), (372, 404, 403, 371), (399, 431, 430, 398), (386, 418, 417, 385), (373, 405, 404, 372), (400, 432, 431, 399), (387, 419, 418, 386), (374, 406, 405, 373), (401, 433, 432, 400), (388, 420, 419, 387), (375, 407, 406, 374), (402, 434, 433, 401), (389, 421, 420, 388), (376, 408, 407, 375), (371, 403, 434, 402), (390, 422, 421, 389), (377, 409, 408, 376), (391, 423, 422, 390), (378, 410, 409, 377), (392, 424, 423, 391), (379, 411, 410, 378), (393, 425, 424, 392), (380, 412, 411, 379), (394, 426, 425, 393), (381, 413, 412, 380), (395, 427, 426, 394), (382, 414, 413, 381), (396, 428, 427, 395), (383, 415, 414, 382), (397, 429, 428, 396), (384, 416, 415, 383), (398, 430, 429, 397), (385, 417, 416, 384), (404, 405, 406, 407, 408, 409, 410, 411, 412, 413, 414, 415, 416, 417, 418, 419, 420, 421, 422, 423, 424, 425, 426, 427, 428, 429, 430, 431, 432, 433, 434, 403), (372, 371, 402, 401, 400, 399, 398, 397, 396, 395, 394, 393, 392, 391, 390, 389, 388, 387, 386, 385, 384, 383, 382, 381, 380, 379, 378, 377, 376, 375, 374, 373), (360, 358, 437, 435), (362, 436, 435, 360), (359, 362, 436, 442), (358, 359, 442, 437), (368, 364, 438, 440), (370, 368, 440, 445), (366, 370, 445, 439), (364, 366, 439, 438), (442, 441, 448, 451), (444, 445, 452, 449), (446, 451, 448, 447), (452, 453, 450, 449), (441, 443, 447, 448), (440, 369, 450, 453), (437, 442, 451, 446), (369, 444, 449, 450), (443, 437, 446, 447), (445, 440, 453, 452), (454, 455, 457, 456), (456, 457, 461, 460), (460, 461, 459, 458), (458, 459, 455, 454), (456, 460, 458, 454), (461, 457, 455, 459), (462, 463, 465, 464), (464, 465, 469, 468), (468, 469, 467, 466), (466, 467, 463, 462), (464, 468, 466, 462), (469, 465, 463, 467), (470, 471, 473, 472), (472, 473, 477, 476), (476, 477, 475, 474), (474, 475, 471, 470), (472, 476, 474, 470), (477, 473, 471, 475), (478, 479, 481, 480), (480, 481, 485, 484), (484, 485, 483, 482), (482, 483, 479, 478), (480, 484, 482, 478), (485, 481, 479, 483), (486, 487, 489, 488), (488, 489, 493, 492), (492, 493, 491, 490), (490, 491, 487, 486), (488, 492, 490, 486), (493, 489, 487, 491), (494, 495, 497, 496), (496, 497, 501, 500), (500, 501, 499, 498), (498, 499, 495, 494), (496, 500, 498, 494), (501, 497, 495, 499), (502, 503, 505, 504), (504, 505, 509, 508), (508, 509, 507, 506), (506, 507, 503, 502), (504, 508, 506, 502), (509, 505, 503, 507), (510, 511, 513, 512), (512, 513, 517, 516), (516, 517, 515, 514), (514, 515, 511, 510), (512, 516, 514, 510), (517, 513, 511, 515), (518, 519, 521, 520), (520, 521, 525, 524), (524, 525, 523, 522), (522, 523, 519, 518), (520, 524, 522, 518), (525, 521, 519, 523), (337, 336, 526, 527), (341, 529, 528, 340), (336, 340, 528, 526), (341, 337, 527, 529), (530, 531, 532, 533), (534, 537, 536, 535), (530, 534, 535, 531), (531, 535, 536, 532), (532, 536, 537, 533), (534, 530, 533, 537), (538, 539, 540, 541), (542, 545, 544, 543), (538, 542, 543, 539), (539, 543, 544, 540), (540, 544, 545, 541), (542, 538, 541, 545), (625, 619, 551, 624), (619, 551, 549, 618), (618, 620, 623, 549), (547, 546, 548, 550), (551, 549, 623, 624), (436, 626, 627, 363), (621, 435, 361, 622), (362, 360, 552, 553), (627, 622, 361, 363), (555, 587, 586, 554), (582, 614, 613, 581), (569, 601, 600, 568), (556, 588, 587, 555), (583, 615, 614, 582), (570, 602, 601, 569), (557, 589, 588, 556), (584, 616, 615, 583), (571, 603, 602, 570), (558, 590, 589, 557), (585, 617, 616, 584), (572, 604, 603, 571), (559, 591, 590, 558), (554, 586, 617, 585), (573, 605, 604, 572), (560, 592, 591, 559), (574, 606, 605, 573), (561, 593, 592, 560), (575, 607, 606, 574), (562, 594, 593, 561), (576, 608, 607, 575), (563, 595, 594, 562), (577, 609, 608, 576), (564, 596, 595, 563), (578, 610, 609, 577), (565, 597, 596, 564), (579, 611, 610, 578), (566, 598, 597, 565), (580, 612, 611, 579), (567, 599, 598, 566), (581, 613, 612, 580), (568, 600, 599, 567), (587, 588, 589, 590, 591, 592, 593, 594, 595, 596, 597, 598, 599, 600, 601, 602, 603, 604, 605, 606, 607, 608, 609, 610, 611, 612, 613, 614, 615, 616, 617, 586), (555, 554, 585, 584, 583, 582, 581, 580, 579, 578, 577, 576, 575, 574, 573, 572, 571, 570, 569, 568, 567, 566, 565, 564, 563, 562, 561, 560, 559, 558, 557, 556), (548, 546, 620, 618), (550, 619, 618, 548), (547, 550, 619, 625), (546, 547, 625, 620), (552, 360, 435, 621), (553, 552, 621, 626), (362, 553, 626, 436), (625, 624, 630, 633), (627, 626, 634, 631), (628, 633, 630, 629), (634, 635, 632, 631), (624, 623, 629, 630), (621, 622, 632, 635), (620, 625, 633, 628), (622, 627, 631, 632), (623, 620, 628, 629), (626, 621, 635, 634), (636, 637, 639, 638), (638, 639, 643, 642), (642, 643, 641, 640), (640, 641, 637, 636), (638, 642, 640, 636), (643, 639, 637, 641), (644, 645, 647, 646), (646, 647, 651, 650), (650, 651, 649, 648), (648, 649, 645, 644), (646, 650, 648, 644), (651, 647, 645, 649), (652, 653, 655, 654), (654, 655, 659, 658), (658, 659, 657, 656), (656, 657, 653, 652), (654, 658, 656, 652), (659, 655, 653, 657), (660, 661, 663, 662), (662, 663, 667, 666), (666, 667, 665, 664), (664, 665, 661, 660), (662, 666, 664, 660), (667, 663, 661, 665), (668, 669, 671, 670), (670, 671, 675, 674), (674, 675, 673, 672), (672, 673, 669, 668), (670, 674, 672, 668), (675, 671, 669, 673), (676, 677, 679, 678), (678, 679, 683, 682), (682, 683, 681, 680), (680, 681, 677, 676), (678, 682, 680, 676), (683, 679, 677, 681), (684, 685, 687, 686), (686, 687, 691, 690), (690, 691, 689, 688), (688, 689, 685, 684), (686, 690, 688, 684), (691, 687, 685, 689), (692, 693, 695, 694), (694, 695, 699, 698), (698, 699, 697, 696), (696, 697, 693, 692), (694, 698, 696, 692), (699, 695, 693, 697), (700, 701, 703, 702), (702, 703, 707, 706), (706, 707, 705, 704), (704, 705, 701, 700), (702, 706, 704, 700), (707, 703, 701, 705), (527, 526, 708, 709), (529, 711, 710, 528), (526, 528, 710, 708), (529, 527, 709, 711), (712, 713, 714, 715), (716, 719, 718, 717), (712, 716, 717, 713), (713, 717, 718, 714), (714, 718, 719, 715), (716, 712, 715, 719), (720, 721, 722, 723), (724, 727, 726, 725), (720, 724, 725, 721), (721, 725, 726, 722), (722, 726, 727, 723), (724, 720, 723, 727), (802, 801, 733, 804), (801, 733, 731, 800), (800, 807, 803, 731), (729, 728, 730, 732), (733, 731, 803, 804), (619, 806, 805, 551), (809, 618, 549, 808), (550, 548, 734, 735), (805, 808, 549, 551), (737, 769, 768, 736), (764, 796, 795, 763), (751, 783, 782, 750), (738, 770, 769, 737), (765, 797, 796, 764), (752, 784, 783, 751), (739, 771, 770, 738), (766, 798, 797, 765), (753, 785, 784, 752), (740, 772, 771, 739), (767, 799, 798, 766), (754, 786, 785, 753), (741, 773, 772, 740), (736, 768, 799, 767), (755, 787, 786, 754), (742, 774, 773, 741), (756, 788, 787, 755), (743, 775, 774, 742), (757, 789, 788, 756), (744, 776, 775, 743), (758, 790, 789, 757), (745, 777, 776, 744), (759, 791, 790, 758), (746, 778, 777, 745), (760, 792, 791, 759), (747, 779, 778, 746), (761, 793, 792, 760), (748, 780, 779, 747), (762, 794, 793, 761), (749, 781, 780, 748), (763, 795, 794, 762), (750, 782, 781, 749), (769, 770, 771, 772, 773, 774, 775, 776, 777, 778, 779, 780, 781, 782, 783, 784, 785, 786, 787, 788, 789, 790, 791, 792, 793, 794, 795, 796, 797, 798, 799, 768), (737, 736, 767, 766, 765, 764, 763, 762, 761, 760, 759, 758, 757, 756, 755, 754, 753, 752, 751, 750, 749, 748, 747, 746, 745, 744, 743, 742, 741, 740, 739, 738), (730, 728, 807, 800), (732, 801, 800, 730), (729, 732, 801, 802), (728, 729, 802, 807), (734, 548, 618, 809), (735, 734, 809, 806), (550, 735, 806, 619), (802, 804, 812, 815), (805, 806, 816, 813), (810, 815, 812, 811), (816, 817, 814, 813), (804, 803, 811, 812), (809, 808, 814, 817), (807, 802, 815, 810), (808, 805, 813, 814), (803, 807, 810, 811), (806, 809, 817, 816), (1155, 1156, 818, 821), (1156, 1085, 819, 818), (821, 818, 819, 820), (1083, 1155, 821, 820), (822, 823, 825, 824), (824, 825, 829, 828), (828, 829, 827, 826), (826, 827, 823, 822), (824, 828, 826, 822), (829, 825, 823, 827), (830, 831, 833, 832), (832, 833, 837, 836), (836, 837, 835, 834), (834, 835, 831, 830), (832, 836, 834, 830), (837, 833, 831, 835), (838, 839, 841, 840), (840, 841, 845, 844), (844, 845, 843, 842), (842, 843, 839, 838), (840, 844, 842, 838), (845, 841, 839, 843), (846, 847, 849, 848), (848, 849, 853, 852), (852, 853, 851, 850), (850, 851, 847, 846), (848, 852, 850, 846), (853, 849, 847, 851), (854, 855, 857, 856), (856, 857, 861, 860), (860, 861, 859, 858), (858, 859, 855, 854), (856, 860, 858, 854), (861, 857, 855, 859), (862, 863, 865, 864), (864, 865, 869, 868), (868, 869, 867, 866), (866, 867, 863, 862), (864, 868, 866, 862), (869, 865, 863, 867), (709, 708, 870, 871), (711, 873, 872, 710), (708, 710, 872, 870), (870, 872, 873, 871), (711, 709, 871, 873), (874, 875, 876, 877), (878, 881, 880, 879), (874, 878, 879, 875), (875, 879, 880, 876), (876, 880, 881, 877), (878, 874, 877, 881), (882, 883, 884, 885), (886, 889, 888, 887), (882, 886, 887, 883), (883, 887, 888, 884), (884, 888, 889, 885), (886, 882, 885, 889), (967, 964, 896, 965), (964, 963, 894, 896), (963, 970, 891, 894), (892, 890, 893, 895), (896, 894, 891, 965), (801, 968, 969, 733), (971, 800, 731, 966), (732, 730, 897, 898), (969, 966, 731, 733), (900, 932, 931, 899), (927, 959, 958, 926), (914, 946, 945, 913), (901, 933, 932, 900), (928, 960, 959, 927), (915, 947, 946, 914), (902, 934, 933, 901), (929, 961, 960, 928), (916, 948, 947, 915), (903, 935, 934, 902), (930, 962, 961, 929), (917, 949, 948, 916), (904, 936, 935, 903), (899, 931, 962, 930), (918, 950, 949, 917), (905, 937, 936, 904), (919, 951, 950, 918), (906, 938, 937, 905), (920, 952, 951, 919), (907, 939, 938, 906), (921, 953, 952, 920), (908, 940, 939, 907), (922, 954, 953, 921), (909, 941, 940, 908), (923, 955, 954, 922), (910, 942, 941, 909), (924, 956, 955, 923), (911, 943, 942, 910), (925, 957, 956, 924), (912, 944, 943, 911), (926, 958, 957, 925), (913, 945, 944, 912), (932, 933, 934, 935, 936, 937, 938, 939, 940, 941, 942, 943, 944, 945, 946, 947, 948, 949, 950, 951, 952, 953, 954, 955, 956, 957, 958, 959, 960, 961, 962, 931), (900, 899, 930, 929, 928, 927, 926, 925, 924, 923, 922, 921, 920, 919, 918, 917, 916, 915, 914, 913, 912, 911, 910, 909, 908, 907, 906, 905, 904, 903, 902, 901), (893, 890, 970, 963), (895, 893, 963, 964), (892, 895, 964, 967), (890, 892, 967, 970), (897, 730, 800, 971), (898, 897, 971, 968), (732, 898, 968, 801), (967, 965, 974, 977), (969, 968, 978, 975), (972, 977, 974, 973), (978, 979, 976, 975), (965, 891, 973, 974), (971, 966, 976, 979), (970, 967, 977, 972), (966, 969, 975, 976), (891, 970, 972, 973), (968, 971, 979, 978), (980, 981, 983, 982), (982, 983, 987, 986), (986, 987, 985, 984), (984, 985, 981, 980), (982, 986, 984, 980), (987, 983, 981, 985), (988, 989, 991, 990), (990, 991, 995, 994), (994, 995, 993, 992), (992, 993, 989, 988), (990, 994, 992, 988), (995, 991, 989, 993), (996, 997, 999, 998), (998, 999, 1003, 1002), (1002, 1003, 1001, 1000), (1000, 1001, 997, 996), (998, 1002, 1000, 996), (1003, 999, 997, 1001), (1004, 1005, 1007, 1006), (1006, 1007, 1011, 1010), (1010, 1011, 1009, 1008), (1008, 1009, 1005, 1004), (1006, 1010, 1008, 1004), (1011, 1007, 1005, 1009), (1012, 1013, 1015, 1014), (1014, 1015, 1019, 1018), (1018, 1019, 1017, 1016), (1016, 1017, 1013, 1012), (1014, 1018, 1016, 1012), (1019, 1015, 1013, 1017), (1020, 1021, 1023, 1022), (1022, 1023, 1027, 1026), (1026, 1027, 1025, 1024), (1024, 1025, 1021, 1020), (1022, 1026, 1024, 1020), (1027, 1023, 1021, 1025), (1028, 1029, 1031, 1030), (1030, 1031, 1035, 1034), (1034, 1035, 1033, 1032), (1032, 1033, 1029, 1028), (1030, 1034, 1032, 1028), (1035, 1031, 1029, 1033), (1036, 1037, 1039, 1038), (1038, 1039, 1043, 1042), (1042, 1043, 1041, 1040), (1040, 1041, 1037, 1036), (1038, 1042, 1040, 1036), (1043, 1039, 1037, 1041), (1044, 1045, 1047, 1046), (1046, 1047, 1051, 1050), (1050, 1051, 1049, 1048), (1048, 1049, 1045, 1044), (1046, 1050, 1048, 1044), (1051, 1047, 1045, 1049), (1052, 1053, 1054, 1055), (1056, 1059, 1058, 1057), (1056, 1057, 1361, 1360), (1053, 1057, 1058, 1054), (1056, 1052, 1055, 1059), (1060, 1061, 1062, 1063), (1064, 1067, 1066, 1065), (1060, 1064, 1065, 1061), (1061, 1065, 1066, 1062), (1062, 1066, 1067, 1063), (1064, 1060, 1063, 1067), (1068, 1069, 1070, 1071), (1072, 1075, 1074, 1073), (1068, 1072, 1073, 1069), (1069, 1073, 1074, 1070), (1070, 1074, 1075, 1071), (1072, 1068, 1071, 1075), (1160, 1153, 1081, 1157), (1153, 1081, 1079, 1152), (1152, 1154, 1161, 1079), (1077, 1076, 1078, 1080), (1081, 1079, 1161, 1157), (1085, 1083, 820, 819), (1156, 1158, 1163, 1085), (1159, 1155, 1083, 1162), (1084, 1082, 1086, 1087), (1163, 1162, 1083, 1085), (1089, 1121, 1120, 1088), (1116, 1148, 1147, 1115), (1103, 1135, 1134, 1102), (1090, 1122, 1121, 1089), (1117, 1149, 1148, 1116), (1104, 1136, 1135, 1103), (1091, 1123, 1122, 1090), (1118, 1150, 1149, 1117), (1105, 1137, 1136, 1104), (1092, 1124, 1123, 1091), (1119, 1151, 1150, 1118), (1106, 1138, 1137, 1105), (1093, 1125, 1124, 1092), (1088, 1120, 1151, 1119), (1107, 1139, 1138, 1106), (1094, 1126, 1125, 1093), (1108, 1140, 1139, 1107), (1095, 1127, 1126, 1094), (1109, 1141, 1140, 1108), (1096, 1128, 1127, 1095), (1110, 1142, 1141, 1109), (1097, 1129, 1128, 1096), (1111, 1143, 1142, 1110), (1098, 1130, 1129, 1097), (1112, 1144, 1143, 1111), (1099, 1131, 1130, 1098), (1113, 1145, 1144, 1112), (1100, 1132, 1131, 1099), (1114, 1146, 1145, 1113), (1101, 1133, 1132, 1100), (1115, 1147, 1146, 1114), (1102, 1134, 1133, 1101), (1121, 1122, 1123, 1124, 1125, 1126, 1127, 1128, 1129, 1130, 1131, 1132, 1133, 1134, 1135, 1136, 1137, 1138, 1139, 1140, 1141, 1142, 1143, 1144, 1145, 1146, 1147, 1148, 1149, 1150, 1151, 1120), (1089, 1088, 1119, 1118, 1117, 1116, 1115, 1114, 1113, 1112, 1111, 1110, 1109, 1108, 1107, 1106, 1105, 1104, 1103, 1102, 1101, 1100, 1099, 1098, 1097, 1096, 1095, 1094, 1093, 1092, 1091, 1090), (1078, 1076, 1154, 1152), (1080, 1153, 1152, 1078), (1077, 1080, 1153, 1160), (1076, 1077, 1160, 1154), (1086, 1082, 1155, 1159), (1087, 1086, 1159, 1158), (1084, 1087, 1158, 1156), (1082, 1084, 1354, 1355), (1160, 1157, 1166, 1169), (1163, 1158, 1170, 1167), (1164, 1169, 1166, 1165), (1170, 1171, 1168, 1167), (1157, 1161, 1165, 1166), (1159, 1162, 1168, 1171), (1154, 1160, 1169, 1164), (1162, 1163, 1167, 1168), (1161, 1154, 1164, 1165), (1158, 1159, 1171, 1170), (1172, 1173, 1175, 1174), (1174, 1175, 1179, 1178), (1178, 1179, 1177, 1176), (1176, 1177, 1173, 1172), (1174, 1178, 1176, 1172), (1179, 1175, 1173, 1177), (1180, 1181, 1183, 1182), (1182, 1183, 1187, 1186), (1186, 1187, 1185, 1184), (1184, 1185, 1181, 1180), (1182, 1186, 1184, 1180), (1187, 1183, 1181, 1185), (1188, 1189, 1191, 1190), (1190, 1191, 1195, 1194), (1194, 1195, 1193, 1192), (1192, 1193, 1189, 1188), (1190, 1194, 1192, 1188), (1195, 1191, 1189, 1193), (1196, 1197, 1199, 1198), (1198, 1199, 1203, 1202), (1202, 1203, 1201, 1200), (1200, 1201, 1197, 1196), (1198, 1202, 1200, 1196), (1203, 1199, 1197, 1201), (1204, 1205, 1207, 1206), (1206, 1207, 1211, 1210), (1210, 1211, 1209, 1208), (1208, 1209, 1205, 1204), (1206, 1210, 1208, 1204), (1211, 1207, 1205, 1209), (1212, 1213, 1215, 1214), (1214, 1215, 1219, 1218), (1218, 1219, 1217, 1216), (1216, 1217, 1213, 1212), (1214, 1218, 1216, 1212), (1219, 1215, 1213, 1217), (1220, 1221, 1223, 1222), (1222, 1223, 1227, 1226), (1226, 1227, 1225, 1224), (1224, 1225, 1221, 1220), (1222, 1226, 1224, 1220), (1227, 1223, 1221, 1225), (1228, 1229, 1231, 1230), (1230, 1231, 1235, 1234), (1234, 1235, 1233, 1232), (1232, 1233, 1229, 1228), (1230, 1234, 1232, 1228), (1235, 1231, 1229, 1233), (1236, 1237, 1239, 1238), (1238, 1239, 1243, 1242), (1242, 1243, 1241, 1240), (1240, 1241, 1237, 1236), (1238, 1242, 1240, 1236), (1243, 1239, 1237, 1241), (1055, 1054, 1244, 1245), (1059, 1247, 1246, 1058), (1054, 1058, 1246, 1244), (1244, 1246, 1247, 1245), (1059, 1055, 1245, 1247), (1248, 1249, 1250, 1251), (1252, 1255, 1254, 1253), (1248, 1252, 1253, 1249), (1249, 1253, 1254, 1250), (1250, 1254, 1255, 1251), (1252, 1248, 1251, 1255), (1256, 1257, 1258, 1259), (1260, 1263, 1262, 1261), (1256, 1260, 1261, 1257), (1257, 1261, 1262, 1258), (1258, 1262, 1263, 1259), (1260, 1256, 1259, 1263), (1338, 1337, 1269, 1343), (1337, 1336, 1267, 1269), (1336, 1342, 1340, 1267), (1265, 1264, 1266, 1268), (1269, 1267, 1340, 1343), (1153, 1339, 1344, 1081), (1345, 1152, 1079, 1341), (1080, 1078, 1270, 1271), (1344, 1341, 1079, 1081), (1273, 1305, 1304, 1272), (1300, 1332, 1331, 1299), (1287, 1319, 1318, 1286), (1274, 1306, 1305, 1273), (1301, 1333, 1332, 1300), (1288, 1320, 1319, 1287), (1275, 1307, 1306, 1274), (1302, 1334, 1333, 1301), (1289, 1321, 1320, 1288), (1276, 1308, 1307, 1275), (1303, 1335, 1334, 1302), (1290, 1322, 1321, 1289), (1277, 1309, 1308, 1276), (1272, 1304, 1335, 1303), (1291, 1323, 1322, 1290), (1278, 1310, 1309, 1277), (1292, 1324, 1323, 1291), (1279, 1311, 1310, 1278), (1293, 1325, 1324, 1292), (1280, 1312, 1311, 1279), (1294, 1326, 1325, 1293), (1281, 1313, 1312, 1280), (1295, 1327, 1326, 1294), (1282, 1314, 1313, 1281), (1296, 1328, 1327, 1295), (1283, 1315, 1314, 1282), (1297, 1329, 1328, 1296), (1284, 1316, 1315, 1283), (1298, 1330, 1329, 1297), (1285, 1317, 1316, 1284), (1299, 1331, 1330, 1298), (1286, 1318, 1317, 1285), (1305, 1306, 1307, 1308, 1309, 1310, 1311, 1312, 1313, 1314, 1315, 1316, 1317, 1318, 1319, 1320, 1321, 1322, 1323, 1324, 1325, 1326, 1327, 1328, 1329, 1330, 1331, 1332, 1333, 1334, 1335, 1304), (1273, 1272, 1303, 1302, 1301, 1300, 1299, 1298, 1297, 1296, 1295, 1294, 1293, 1292, 1291, 1290, 1289, 1288, 1287, 1286, 1285, 1284, 1283, 1282, 1281, 1280, 1279, 1278, 1277, 1276, 1275, 1274), (1266, 1264, 1342, 1336), (1268, 1266, 1336, 1337), (1265, 1268, 1337, 1338), (1264, 1265, 1338, 1342), (1270, 1078, 1152, 1345), (1271, 1270, 1345, 1339), (1080, 1271, 1339, 1153), (1338, 1343, 1348, 1351), (1344, 1339, 1352, 1349), (1346, 1351, 1348, 1347), (1352, 1353, 1350, 1349), (1343, 1340, 1347, 1348), (1345, 1341, 1350, 1353), (1342, 1338, 1351, 1346), (1341, 1344, 1349, 1350), (1340, 1342, 1346, 1347), (1339, 1345, 1353, 1352), (1355, 1354, 1356, 1357), (1156, 1155, 1357, 1356), (1155, 1082, 1355, 1357), (1084, 1156, 1356, 1354), (1358, 1360, 1361, 1359), (1057, 1053, 1359, 1361), (1052, 1056, 1360, 1358), (1053, 1052, 1358, 1359), (1364, 1365, 1363, 1362), (241, 245, 1364, 1362), (244, 239, 1363, 1365), (239, 241, 1362, 1363), (1367, 1368, 1369, 1366), (238, 244, 1369, 1368), (240, 238, 1368, 1367), (245, 240, 1367, 1366), (1370, 1372, 1373, 1371), (217, 216, 1370, 1371), (218, 219, 1373, 1372), (216, 218, 1372, 1370)])
me_cube_009.materials.append(mat_material)
me_cube_009.use_remesh_preserve_volume = False
me_cube_009.use_remesh_preserve_attributes = False
me_cube_009.use_mirror_vertex_groups = False
me_cube_009.update()

# ---- objects
ob_terasse = bpy.data.objects.new('Terasse', me_plane_007)
ob_bathroom_floor = bpy.data.objects.new('bathroom floor', me_plane_006)
ob_kitchen_floor = bpy.data.objects.new('kitchen floor', me_plane_005)
ob_wooden_floor = bpy.data.objects.new('wooden floor', me_plane_004)
ob_wc_floor = bpy.data.objects.new('wc floor', me_plane_001)
ob_walls = bpy.data.objects.new('walls', me_plane_003)
ob_rembarde = bpy.data.objects.new('rembarde', me_cube_009)

# ---- transforms, parenting, visibility, modifiers, constraints
ob_terasse.location = (0.0, 0.0, 8.156e-10)
ob_terasse.lineart.crease_threshold = 0.0
ob_bathroom_floor.location = (-455.5, 77.75, 0.0)
ob_bathroom_floor.rotation_euler = (-3.142, -0.0, 1.571)
ob_bathroom_floor.lineart.crease_threshold = 0.0
ob_kitchen_floor.location = (-113.5, 414.8, 0.0)
ob_kitchen_floor.rotation_euler = (-3.142, -0.0, 1.571)
ob_kitchen_floor.lineart.crease_threshold = 0.0
ob_wooden_floor.location = (-272.7, 260.6, 0.0)
ob_wooden_floor.rotation_euler = (-3.142, -0.0, 1.571)
ob_wooden_floor.lineart.crease_threshold = 0.0
ob_wc_floor.location = (-263.5, 414.8, 0.0)
ob_wc_floor.rotation_euler = (-3.142, -0.0, 1.571)
ob_wc_floor.lineart.crease_threshold = 0.0
ob_walls.location = (-358.5, 515.2, 8.156e-10)
ob_walls.lineart.crease_threshold = 0.0
ob_rembarde.location = (571.1, -231.4, 71.2)
ob_rembarde.rotation_euler = (7.105e-15, 0.0, -1.571)
ob_rembarde.scale = (100.0, 100.0, 100.0)
ob_rembarde.lineart.crease_threshold = 0.0

# ---- collection membership
col_collection_1.objects.link(ob_terasse)
col_collection_1.objects.link(ob_bathroom_floor)
col_collection_1.objects.link(ob_kitchen_floor)
col_collection_1.objects.link(ob_wooden_floor)
col_collection_1.objects.link(ob_wc_floor)
col_collection_1.objects.link(ob_walls)
col_collection_1.objects.link(ob_rembarde)

# ---- scene / render settings (as saved in the file)
scene.frame_start = 1; scene.frame_end = 250; scene.frame_set(1)
scene.render.engine = 'CYCLES'
scene.render.image_settings.color_depth = '16'
scene.render.resolution_percentage = 50
scene.render.dither_intensity = 0.0
scene.cycles.use_denoising = False
scene.cycles.samples = 128
scene.cycles.sampling_pattern = 'TABULATED_SOBOL'
scene.cycles.use_adaptive_sampling = False
scene.cycles.use_light_tree = False
scene.cycles.blur_glossy = 0.0
scene.cycles.sample_clamp_indirect = 0.0
scene.view_settings.view_transform = 'Standard'
scene.unit_settings.scale_length = 0.01
bpy.context.view_layer.update()

# ---- added for rendering (the .blend has no active camera and no usable light): camera, sun
cam_auto = bpy.data.cameras.new('AutoCamera')
cam_auto.lens = 50.0
cam_auto.sensor_width = 36.0
cam_auto.clip_end = 25190.2
ob_auto_camera = bpy.data.objects.new('AutoCamera', cam_auto)
scene.collection.objects.link(ob_auto_camera)
ob_auto_camera.location = (1444.6, -1705.9, 1266.78)
ob_auto_camera.rotation_euler = (1.09748, -7.21219e-08, 0.694738)
scene.camera = ob_auto_camera
light_auto_sun = bpy.data.lights.new('AutoSun', 'SUN')
light_auto_sun.energy = 3.0
light_auto_sun.angle = 0.0523599
ob_auto_sun = bpy.data.objects.new('AutoSun', light_auto_sun)
scene.collection.objects.link(ob_auto_sun)
ob_auto_sun.rotation_euler = (0.872665, 0.174533, 0.523599)
bpy.context.view_layer.update()
